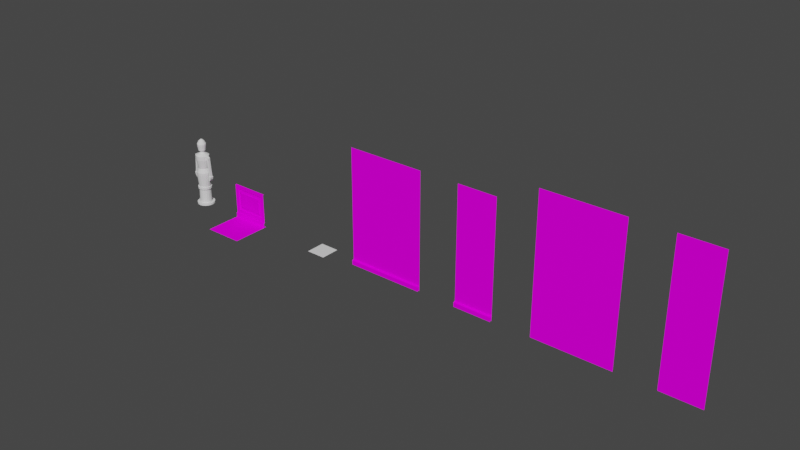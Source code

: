 # Source: teile_01.blend  (saved by Blender 4.0.36; exported with 4.5.12 LTS)
import bpy
from mathutils import Matrix  # noqa: F401  (used for matrix-valued properties, if any)

bpy.ops.wm.read_factory_settings(use_empty=True)
scene = bpy.context.scene
scene.name = 'Scene'

# ---- collections
col_collection = bpy.data.collections.new('Collection'); scene.collection.children.link(col_collection)

# ---- images (referenced by path relative to the original .blend; pixels are not part of the script)
import os
ASSET_DIR = os.environ.get("B2B_ASSET_DIR", "")  # directory of the original .blend (textures are referenced by path, not embedded)
HERE = os.path.dirname(os.path.abspath(__file__))  # packed textures are extracted next to this script under _unpacked/

def load_image(name, relpath, width, height, colorspace="sRGB"):
    """Load a texture the original file referenced (path relative to the .blend, or extracted next to this script)."""
    p = next((c for c in (os.path.join(HERE, relpath), os.path.join(ASSET_DIR, relpath)) if relpath and os.path.exists(c)), "")
    if p:
        img = bpy.data.images.load(p, check_existing=True)
        img.name = name
    else:  # same state as the original file: an image datablock whose file is absent (Cycles renders it pink)
        img = bpy.data.images.new(name, width, height)
        img.source = "FILE"
        img.filepath = "//" + (relpath or name)
    img.colorspace_settings.name = colorspace
    return img
img_color_palette_dds = load_image('color_palette.dds', 'color_palette.dds', 1024, 1024, 'sRGB')

# ---- materials (node trees are filled in below, after node groups)
mat_uv1c_r05 = bpy.data.materials.new('uv1c_r05')
mat_uv1c_r05.use_transparent_shadow = False
mat_uv1c_r10 = bpy.data.materials.new('uv1c_r10')
mat_uv1c_r10.use_transparent_shadow = False
mat_uv1c_r08 = bpy.data.materials.new('uv1c_r08')
mat_uv1c_r08.use_transparent_shadow = False

# ---- material node trees
mat_uv1c_r05.use_nodes = True; mat_uv1c_r05.node_tree.nodes.clear()
_N = mat_uv1c_r05.node_tree.nodes; _L = mat_uv1c_r05.node_tree.links
n0 = _N.new('ShaderNodeBsdfPrincipled'); n0.name = 'Principled BSDF'; n0.location = (10, 300)
n0.inputs[3].default_value = 1.45
n0.inputs[13].default_value = 0.0
n1 = _N.new('ShaderNodeOutputMaterial'); n1.name = 'Material Output'; n1.location = (300, 300)
n2 = _N.new('ShaderNodeTexImage'); n2.name = 'Image Texture'; n2.location = (-280, 275)
n2.image = img_color_palette_dds
_L.new(n0.outputs[0], n1.inputs[0])
_L.new(n2.outputs[0], n0.inputs[0])
n1.is_active_output = True
mat_uv1c_r10.use_nodes = True; mat_uv1c_r10.node_tree.nodes.clear()
_N = mat_uv1c_r10.node_tree.nodes; _L = mat_uv1c_r10.node_tree.links
n0 = _N.new('ShaderNodeBsdfPrincipled'); n0.name = 'Principled BSDF'; n0.location = (10, 300)
n0.inputs[2].default_value = 1.0
n0.inputs[3].default_value = 1.45
n0.inputs[13].default_value = 0.0
n1 = _N.new('ShaderNodeOutputMaterial'); n1.name = 'Material Output'; n1.location = (300, 300)
n2 = _N.new('ShaderNodeTexImage'); n2.name = 'Image Texture'; n2.location = (-280, 275)
n2.image = img_color_palette_dds
_L.new(n0.outputs[0], n1.inputs[0])
_L.new(n2.outputs[0], n0.inputs[0])
n1.is_active_output = True
mat_uv1c_r08.use_nodes = True; mat_uv1c_r08.node_tree.nodes.clear()
_N = mat_uv1c_r08.node_tree.nodes; _L = mat_uv1c_r08.node_tree.links
n0 = _N.new('ShaderNodeBsdfPrincipled'); n0.name = 'Principled BSDF'; n0.location = (10, 300)
n0.inputs[2].default_value = 0.8
n0.inputs[3].default_value = 1.45
n0.inputs[13].default_value = 0.0
n1 = _N.new('ShaderNodeOutputMaterial'); n1.name = 'Material Output'; n1.location = (300, 300)
n2 = _N.new('ShaderNodeTexImage'); n2.name = 'Image Texture'; n2.location = (-280, 275)
n2.image = img_color_palette_dds
_L.new(n0.outputs[0], n1.inputs[0])
_L.new(n2.outputs[0], n0.inputs[0])
n1.is_active_output = True

# ---- world
world_world = bpy.data.worlds.new('World'); scene.world = world_world
world_world.use_nodes = True; world_world.node_tree.nodes.clear()
_N = world_world.node_tree.nodes; _L = world_world.node_tree.links
n0 = _N.new('ShaderNodeOutputWorld'); n0.name = 'World Output'; n0.location = (300, 300)
n1 = _N.new('ShaderNodeBackground'); n1.name = 'Background'; n1.location = (10, 300)
n1.inputs[0].default_value = (0.05088, 0.05088, 0.05088, 1.0)
_L.new(n1.outputs[0], n0.inputs[0])
n0.is_active_output = True
world_world.color = (0.05088, 0.05088, 0.05088)
world_world.use_sun_shadow = False
world_world.sun_shadow_jitter_overblur = 0.0

# ---- meshes
me_circle = bpy.data.meshes.new('Circle')
me_circle.from_pydata([(6.574e-08, 0.23, 0.0), (-0.07868, 0.2162, 0.0), (-0.1479, 0.1762, 0.0), (-0.1992, 0.115, 0.0), (-0.2265, 0.03995, 0.0), (-0.2265, -0.03995, 0.0), (-0.1992, -0.115, 0.0), (-0.1479, -0.1762, 0.0), (-0.07868, -0.2162, 0.0), (3.101e-08, -0.23, 0.0), (0.07868, -0.2162, 0.0), (0.1479, -0.1762, 0.0), (0.1992, -0.115, 0.0), (0.2265, -0.03995, 0.0), (0.2265, 0.03995, 0.0), (0.1992, 0.115, 0.0), (0.1479, 0.1762, 0.0), (0.07868, 0.2162, 0.0), (-0.05576, 0.1532, 0.04925), (7.639e-08, 0.163, 0.04925), (-0.1048, 0.1249, 0.04925), (-0.1412, 0.08151, 0.04925), (-0.1605, 0.02831, 0.04925), (-0.1605, -0.02831, 0.04925), (-0.1412, -0.08151, 0.04925), (-0.1048, -0.1249, 0.04925), (-0.05576, -0.1532, 0.04925), (3.151e-08, -0.163, 0.04925), (0.05576, -0.1532, 0.04925), (0.1048, -0.1249, 0.04925), (0.1412, -0.08151, 0.04925), (0.1605, -0.02831, 0.04925), (0.1605, 0.02831, 0.04925), (0.1412, 0.08151, 0.04925), (0.1048, 0.1249, 0.04925), (0.05576, 0.1532, 0.04925), (0.1479, 0.1762, 0.04925), (0.1992, 0.115, 0.04925), (-0.07868, 0.2162, 0.04925), (6.574e-08, 0.23, 0.04925), (-0.1479, 0.1762, 0.04925), (-0.1992, 0.115, 0.04925), (-0.2265, 0.03995, 0.04925), (-0.2265, -0.03995, 0.04925), (-0.1992, -0.115, 0.04925), (-0.1479, -0.1762, 0.04925), (0.2265, 0.03995, 0.04925), (-0.07868, -0.2162, 0.04925), (3.101e-08, -0.23, 0.04925), (0.07868, -0.2162, 0.04925), (0.1479, -0.1762, 0.04925), (0.1992, -0.115, 0.04925), (0.2265, -0.03995, 0.04925), (0.07868, 0.2162, 0.04925), (0.09765, 0.1164, 0.4355), (0.1316, 0.07595, 0.4355), (-0.05196, 0.1427, 0.4355), (7.545e-08, 0.1519, 0.4355), (-0.09765, 0.1164, 0.4355), (-0.1316, 0.07595, 0.4355), (-0.1496, 0.02638, 0.4355), (-0.1496, -0.02638, 0.4355), (-0.1316, -0.07596, 0.4355), (-0.09765, -0.1164, 0.4355), (0.1496, 0.02638, 0.4355), (-0.05196, -0.1427, 0.4355), (3.363e-08, -0.1519, 0.4355), (0.05196, -0.1427, 0.4355), (0.09765, -0.1164, 0.4355), (0.1316, -0.07596, 0.4355), (0.1496, -0.02638, 0.4355), (0.05196, 0.1427, 0.4355), (0.09765, 0.1164, 0.4952), (0.1316, 0.07595, 0.4952), (-0.05196, 0.1427, 0.4952), (7.359e-08, 0.1519, 0.4952), (-0.09765, 0.1164, 0.4952), (-0.1316, 0.07595, 0.4952), (-0.1496, 0.02638, 0.4952), (-0.1496, -0.02638, 0.4952), (-0.1316, -0.07596, 0.4952), (-0.09765, -0.1164, 0.4952), (0.1496, 0.02638, 0.4952), (-0.05196, -0.1427, 0.4952), (3.177e-08, -0.1519, 0.4952), (0.05196, -0.1427, 0.4952), (0.09765, -0.1164, 0.4952), (0.1316, -0.07596, 0.4952), (0.1496, -0.02638, 0.4952), (0.05196, 0.1427, 0.4952), (0.1156, 0.1378, 0.4355), (0.1558, 0.08996, 0.4355), (-0.06153, 0.1691, 0.4355), (7.284e-08, 0.1799, 0.4355), (-0.1156, 0.1378, 0.4355), (-0.1558, 0.08996, 0.4355), (-0.1772, 0.03124, 0.4355), (-0.1772, -0.03124, 0.4355), (-0.1558, -0.08996, 0.4355), (-0.1156, -0.1378, 0.4355), (0.1772, 0.03124, 0.4355), (-0.06153, -0.1691, 0.4355), (2.877e-08, -0.1799, 0.4355), (0.06153, -0.1691, 0.4355), (0.1156, -0.1378, 0.4355), (0.1558, -0.08996, 0.4355), (0.1772, -0.03124, 0.4355), (0.06153, 0.1691, 0.4355), (0.1156, 0.1378, 0.4952), (0.1558, 0.08996, 0.4952), (-0.06153, 0.1691, 0.4952), (7.068e-08, 0.1799, 0.4952), (-0.1156, 0.1378, 0.4952), (-0.1558, 0.08996, 0.4952), (-0.1772, 0.03124, 0.4952), (-0.1772, -0.03124, 0.4952), (-0.1558, -0.08996, 0.4952), (-0.1156, -0.1378, 0.4952), (0.1772, 0.03124, 0.4952), (-0.06153, -0.1691, 0.4952), (2.678e-08, -0.1799, 0.4952), (0.06153, -0.1691, 0.4952), (0.1156, -0.1378, 0.4952), (0.1558, -0.08996, 0.4952), (0.1772, -0.03124, 0.4952), (0.06153, 0.1691, 0.4952), (0.1185, 0.1413, 0.8355), (0.1597, 0.0922, 0.8355), (-0.06307, 0.1733, 0.8355), (7.021e-08, 0.1844, 0.8355), (-0.1185, 0.1413, 0.8355), (-0.1597, 0.0922, 0.8355), (-0.1816, 0.03202, 0.8355), (-0.1816, -0.03202, 0.8355), (-0.1597, -0.0922, 0.8355), (-0.1185, -0.1413, 0.8355), (0.1816, 0.03202, 0.8355), (-0.06307, -0.1733, 0.8355), (1.945e-08, -0.1844, 0.8355), (0.06307, -0.1733, 0.8355), (0.1185, -0.1413, 0.8355), (0.1597, -0.0922, 0.8355), (0.1816, -0.03202, 0.8355), (0.06307, 0.1733, 0.8355), (0.1185, 0.1413, 0.9011), (0.1597, 0.0922, 0.9011), (-0.06307, 0.1733, 0.9011), (7.969e-08, 0.1844, 0.9011), (-0.1185, 0.1413, 0.9011), (-0.1597, 0.0922, 0.9011), (-0.1816, 0.03202, 0.9011), (-0.1816, -0.03202, 0.9011), (-0.1597, -0.0922, 0.9011), (-0.1185, -0.1413, 0.9011), (0.1816, 0.03202, 0.9011), (-0.06307, -0.1733, 0.9011), (2.892e-08, -0.1844, 0.9011), (0.06307, -0.1733, 0.9011), (0.1185, -0.1413, 0.9011), (0.1597, -0.0922, 0.9011), (0.1816, -0.03202, 0.9011), (0.06307, 0.1733, 0.9011), (0.08432, 0.1005, 1.014), (0.1136, 0.06559, 1.014), (-0.04486, 0.1233, 1.014), (6.026e-08, 0.1312, 1.014), (-0.08431, 0.1005, 1.014), (-0.1136, 0.06559, 1.014), (-0.1292, 0.02278, 1.014), (-0.1292, -0.02278, 1.014), (-0.1136, -0.06559, 1.014), (-0.08431, -0.1005, 1.014), (0.1292, 0.02278, 1.014), (-0.04486, -0.1233, 1.014), (2.415e-08, -0.1312, 1.014), (0.04486, -0.1233, 1.014), (0.08431, -0.1005, 1.014), (0.1136, -0.06559, 1.014), (0.1292, -0.02278, 1.014), (0.04486, 0.1233, 1.014), (0.1119, 0.1334, 1.256), (0.1508, 0.08707, 1.256), (-0.05956, 0.1636, 1.256), (1.034e-07, 0.1741, 1.256), (-0.1119, 0.1334, 1.256), (-0.1508, 0.08707, 1.256), (-0.1715, 0.03024, 1.256), (-0.1715, -0.03024, 1.256), (-0.1508, -0.08707, 1.256), (-0.1119, -0.1334, 1.256), (0.1715, 0.03024, 1.256), (-0.05956, -0.1636, 1.256), (5.543e-08, -0.1741, 1.256), (0.05956, -0.1636, 1.256), (0.1119, -0.1334, 1.256), (0.1508, -0.08707, 1.256), (0.1715, -0.03024, 1.256), (0.05956, 0.1636, 1.256), (0.1119, 0.1334, 1.366), (0.1508, 0.08707, 1.366), (-0.05956, 0.1636, 1.366), (9.46e-08, 0.1741, 1.366), (-0.1119, 0.1334, 1.366), (-0.1508, 0.08707, 1.366), (-0.1715, 0.03024, 1.366), (-0.1715, -0.03024, 1.366), (-0.1508, -0.08707, 1.366), (-0.1119, -0.1334, 1.366), (0.1715, 0.03024, 1.366), (-0.05956, -0.1636, 1.366), (4.666e-08, -0.1741, 1.366), (0.05956, -0.1636, 1.366), (0.1119, -0.1334, 1.366), (0.1508, -0.08707, 1.366), (0.1715, -0.03024, 1.366), (0.05956, 0.1636, 1.366), (0.03741, 0.04458, 1.439), (0.0504, 0.0291, 1.439), (-0.0199, 0.05468, 1.439), (1.18e-07, 0.05819, 1.439), (-0.03741, 0.04458, 1.439), (-0.0504, 0.0291, 1.439), (-0.05731, 0.0101, 1.439), (-0.05731, -0.01011, 1.439), (-0.0504, -0.0291, 1.439), (-0.03741, -0.04458, 1.439), (0.05731, 0.0101, 1.439), (-0.0199, -0.05468, 1.439), (1.02e-07, -0.05819, 1.439), (0.0199, -0.05468, 1.439), (0.03741, -0.04458, 1.439), (0.0504, -0.0291, 1.439), (0.05731, -0.01011, 1.439), (0.0199, 0.05468, 1.439), (0.03741, 0.04458, 1.488), (0.0504, 0.0291, 1.488), (-0.0199, 0.05468, 1.488), (1.442e-07, 0.05819, 1.488), (-0.03741, 0.04458, 1.488), (-0.0504, 0.0291, 1.488), (-0.05731, 0.0101, 1.488), (-0.05731, -0.01011, 1.488), (-0.0504, -0.0291, 1.488), (-0.03741, -0.04458, 1.488), (0.05731, 0.0101, 1.488), (-0.0199, -0.05468, 1.488), (1.282e-07, -0.05819, 1.488), (0.0199, -0.05468, 1.488), (0.03741, -0.04458, 1.488), (0.0504, -0.0291, 1.488), (0.05731, -0.01011, 1.488), (0.0199, 0.05468, 1.488), (0.0604, 0.07198, 1.502), (0.08138, 0.04698, 1.502), (-0.03214, 0.0883, 1.502), (1.272e-07, 0.09397, 1.502), (-0.0604, 0.07198, 1.502), (-0.08138, 0.04698, 1.502), (-0.09254, 0.01632, 1.502), (-0.09254, -0.01632, 1.502), (-0.08138, -0.04698, 1.502), (-0.0604, -0.07198, 1.502), (0.09254, 0.01632, 1.502), (-0.03214, -0.0883, 1.502), (1.014e-07, -0.09397, 1.502), (0.03214, -0.0883, 1.502), (0.0604, -0.07198, 1.502), (0.08138, -0.04698, 1.502), (0.09254, -0.01632, 1.502), (0.03214, 0.0883, 1.502), (0.07423, 0.08846, 1.646), (0.1, 0.05774, 1.646), (-0.0395, 0.1085, 1.646), (-1.215e-08, 0.1155, 1.646), (-0.07423, 0.08846, 1.646), (-0.1, 0.05774, 1.646), (-0.1137, 0.02005, 1.646), (-0.1137, -0.02005, 1.646), (-0.1, -0.05774, 1.646), (-0.07423, -0.08846, 1.646), (0.1137, 0.02005, 1.646), (-0.0395, -0.1085, 1.646), (-4.394e-08, -0.1155, 1.646), (0.0395, -0.1085, 1.646), (0.07423, -0.08846, 1.646), (0.1, -0.05774, 1.646), (0.1137, -0.02005, 1.646), (0.0395, 0.1085, 1.646), (0.07423, 0.08846, 1.684), (0.1, 0.05774, 1.684), (-0.0395, 0.1085, 1.684), (-1.558e-08, 0.1155, 1.684), (-0.07423, 0.08846, 1.684), (-0.1, 0.05774, 1.684), (-0.1137, 0.02005, 1.684), (-0.1137, -0.02005, 1.684), (-0.1, -0.05774, 1.684), (-0.07423, -0.08846, 1.684), (0.1137, 0.02005, 1.684), (-0.0395, -0.1085, 1.684), (-4.737e-08, -0.1155, 1.684), (0.0395, -0.1085, 1.684), (0.07423, -0.08846, 1.684), (0.1, -0.05774, 1.684), (0.1137, -0.02005, 1.684), (0.0395, 0.1085, 1.684), (0.04979, 0.05934, 1.755), (0.06708, 0.03873, 1.755), (-0.02649, 0.07279, 1.755), (1.492e-09, 0.07746, 1.755), (-0.04979, 0.05934, 1.755), (-0.06708, 0.03873, 1.755), (-0.07628, 0.01345, 1.755), (-0.07628, -0.01345, 1.755), (-0.06708, -0.03873, 1.755), (-0.04979, -0.05934, 1.755), (0.07628, 0.01345, 1.755), (-0.02649, -0.07279, 1.755), (-1.983e-08, -0.07746, 1.755), (0.02649, -0.07279, 1.755), (0.04979, -0.05934, 1.755), (0.06708, -0.03873, 1.755), (0.07628, -0.01345, 1.755), (0.02649, 0.07279, 1.755), (0.01655, 0.01973, 1.801), (0.0223, 0.01288, 1.801), (-0.008808, 0.0242, 1.801), (-3.912e-08, 0.02575, 1.801), (-0.01655, 0.01973, 1.801), (-0.0223, 0.01288, 1.801), (-0.02536, 0.004472, 1.801), (-0.02536, -0.004472, 1.801), (-0.0223, -0.01288, 1.801), (-0.01655, -0.01973, 1.801), (0.02536, 0.004472, 1.801), (-0.008808, -0.0242, 1.801), (-4.621e-08, -0.02575, 1.801), (0.008808, -0.0242, 1.801), (0.01655, -0.01973, 1.801), (0.0223, -0.01288, 1.801), (0.02536, -0.004472, 1.801), (0.008808, 0.0242, 1.801), (-0.1853, -0.03024, 1.256), (-0.1853, 0.03024, 1.256), (0.1873, 0.03024, 1.256), (0.1873, -0.03024, 1.256), (-0.1853, -0.03024, 1.366), (-0.1853, 0.03024, 1.366), (0.1873, 0.03024, 1.366), (0.1873, -0.03024, 1.366), (-0.2498, -0.03024, 1.257), (-0.2498, 0.03024, 1.257), (0.2498, 0.03024, 1.257), (0.2498, -0.03024, 1.257), (-0.2498, -0.03024, 1.33), (-0.2498, 0.03024, 1.33), (0.2498, 0.03024, 1.33), (0.2498, -0.03024, 1.33), (-0.2079, -0.03024, 1.07), (-0.2079, 0.03024, 1.07), (0.2101, 0.03024, 1.07), (0.2101, -0.03024, 1.07), (-0.2653, -0.03024, 1.07), (-0.2653, 0.03024, 1.07), (0.2653, 0.03024, 1.07), (0.2653, -0.03024, 1.07), (-0.2079, -0.03024, 1.046), (-0.2079, 0.03024, 1.046), (0.2101, 0.03024, 1.046), (0.2101, -0.03024, 1.046), (-0.2653, -0.03024, 1.046), (-0.2653, 0.03024, 1.046), (0.2653, 0.03024, 1.046), (0.2653, -0.03024, 1.046), (-0.2352, -0.03024, 0.8406), (-0.2352, 0.03024, 0.8406), (0.2374, 0.03024, 0.8406), (0.2374, -0.03024, 0.8406), (-0.2864, -0.03024, 0.8409), (-0.2864, 0.03024, 0.8409), (0.2865, 0.03024, 0.8409), (0.2865, -0.03024, 0.8409), (-0.2224, -0.04536, 0.8086), (-0.2224, 0.04536, 0.8086), (0.2251, 0.04536, 0.8086), (0.2251, -0.04536, 0.8086), (-0.2992, -0.04536, 0.809), (-0.2992, 0.04536, 0.809), (0.2988, 0.04536, 0.809), (0.2988, -0.04536, 0.809), (-0.2128, -0.04339, 0.749), (-0.2128, 0.04339, 0.749), (0.2154, 0.04339, 0.749), (0.2154, -0.04339, 0.749), (-0.2862, -0.04339, 0.7494), (-0.2862, 0.04339, 0.7494), (0.2859, 0.04339, 0.7494), (0.2859, -0.04339, 0.7494), (-0.2128, -0.04339, 0.6895), (-0.2128, 0.04339, 0.6895), (0.2154, 0.04339, 0.6895), (0.2154, -0.04339, 0.6895), (-0.2496, -0.04339, 0.6897), (-0.2496, 0.04339, 0.6897), (0.2472, 0.04339, 0.6897), (0.2472, -0.04339, 0.6897)], [], [(14, 46, 52, 13), (10, 49, 48, 9), (16, 15, 14, 13, 12, 11, 10, 9, 8, 7, 6, 5, 4, 3, 2, 1, 0, 17), (17, 53, 36, 16), (12, 51, 50, 11), (11, 50, 49, 10), (2, 40, 38, 1), (7, 45, 44, 6), (8, 47, 45, 7), (9, 48, 47, 8), (16, 36, 37, 15), (0, 39, 53, 17), (27, 28, 67, 66), (15, 37, 46, 14), (4, 42, 41, 3), (3, 41, 40, 2), (1, 38, 39, 0), (5, 43, 42, 4), (13, 52, 51, 12), (6, 44, 43, 5), (34, 33, 37, 36), (18, 19, 39, 38), (20, 18, 38, 40), (21, 20, 40, 41), (22, 21, 41, 42), (23, 22, 42, 43), (24, 23, 43, 44), (25, 24, 44, 45), (33, 32, 46, 37), (26, 25, 45, 47), (27, 26, 47, 48), (28, 27, 48, 49), (29, 28, 49, 50), (30, 29, 50, 51), (31, 30, 51, 52), (32, 31, 52, 46), (35, 34, 36, 53), (19, 35, 53, 39), (55, 54, 90, 91), (21, 22, 60, 59), (28, 29, 68, 67), (22, 23, 61, 60), (29, 30, 69, 68), (23, 24, 62, 61), (30, 31, 70, 69), (24, 25, 63, 62), (33, 34, 54, 55), (31, 32, 64, 70), (32, 33, 55, 64), (19, 18, 56, 57), (34, 35, 71, 54), (25, 26, 65, 63), (18, 20, 58, 56), (35, 19, 57, 71), (26, 27, 66, 65), (20, 21, 59, 58), (86, 87, 141, 140), (78, 77, 113, 114), (68, 69, 105, 104), (75, 89, 125, 111), (77, 76, 112, 113), (67, 68, 104, 103), (89, 72, 108, 125), (76, 74, 110, 112), (66, 67, 103, 102), (82, 88, 124, 118), (74, 75, 111, 110), (65, 66, 102, 101), (88, 87, 123, 124), (72, 73, 109, 108), (63, 65, 101, 99), (87, 86, 122, 123), (64, 55, 91, 100), (86, 85, 121, 122), (103, 104, 122, 121), (96, 97, 115, 114), (104, 105, 123, 122), (97, 98, 116, 115), (105, 106, 124, 123), (98, 99, 117, 116), (91, 90, 108, 109), (106, 100, 118, 124), (100, 91, 109, 118), (93, 92, 110, 111), (90, 107, 125, 108), (99, 101, 119, 117), (92, 94, 112, 110), (107, 93, 111, 125), (101, 102, 120, 119), (94, 95, 113, 112), (102, 103, 121, 120), (95, 96, 114, 113), (69, 70, 106, 105), (79, 78, 114, 115), (57, 56, 92, 93), (70, 64, 100, 106), (80, 79, 115, 116), (56, 58, 94, 92), (54, 71, 107, 90), (81, 80, 116, 117), (58, 59, 95, 94), (71, 57, 93, 107), (73, 82, 118, 109), (59, 60, 96, 95), (83, 81, 117, 119), (60, 61, 97, 96), (84, 83, 119, 120), (61, 62, 98, 97), (85, 84, 120, 121), (62, 63, 99, 98), (129, 128, 146, 147), (79, 80, 134, 133), (87, 88, 142, 141), (80, 81, 135, 134), (73, 72, 126, 127), (88, 82, 136, 142), (82, 73, 127, 136), (75, 74, 128, 129), (72, 89, 143, 126), (81, 83, 137, 135), (74, 76, 130, 128), (89, 75, 129, 143), (83, 84, 138, 137), (76, 77, 131, 130), (84, 85, 139, 138), (77, 78, 132, 131), (85, 86, 140, 139), (78, 79, 133, 132), (146, 148, 166, 164), (126, 143, 161, 144), (135, 137, 155, 153), (128, 130, 148, 146), (143, 129, 147, 161), (137, 138, 156, 155), (130, 131, 149, 148), (138, 139, 157, 156), (131, 132, 150, 149), (139, 140, 158, 157), (132, 133, 151, 150), (140, 141, 159, 158), (133, 134, 152, 151), (141, 142, 160, 159), (134, 135, 153, 152), (127, 126, 144, 145), (142, 136, 154, 160), (136, 127, 145, 154), (166, 167, 185, 184), (161, 147, 165, 179), (155, 156, 174, 173), (148, 149, 167, 166), (156, 157, 175, 174), (149, 150, 168, 167), (157, 158, 176, 175), (150, 151, 169, 168), (158, 159, 177, 176), (151, 152, 170, 169), (159, 160, 178, 177), (152, 153, 171, 170), (145, 144, 162, 163), (160, 154, 172, 178), (154, 145, 163, 172), (147, 146, 164, 165), (144, 161, 179, 162), (153, 155, 173, 171), (185, 186, 204, 203), (174, 175, 193, 192), (167, 168, 186, 185), (175, 176, 194, 193), (168, 169, 187, 186), (176, 177, 195, 194), (169, 170, 188, 187), (177, 178, 196, 195), (170, 171, 189, 188), (163, 162, 180, 181), (178, 172, 190, 196), (172, 163, 181, 190), (165, 164, 182, 183), (162, 179, 197, 180), (171, 173, 191, 189), (164, 166, 184, 182), (179, 165, 183, 197), (173, 174, 192, 191), (204, 205, 223, 222), (193, 194, 212, 211), (204, 186, 343, 347), (194, 195, 213, 212), (187, 188, 206, 205), (195, 196, 214, 213), (188, 189, 207, 206), (181, 180, 198, 199), (190, 208, 348, 344), (190, 181, 199, 208), (183, 182, 200, 201), (180, 197, 215, 198), (189, 191, 209, 207), (182, 184, 202, 200), (197, 183, 201, 215), (191, 192, 210, 209), (184, 185, 203, 202), (192, 193, 211, 210), (223, 224, 242, 241), (212, 213, 231, 230), (205, 206, 224, 223), (213, 214, 232, 231), (206, 207, 225, 224), (199, 198, 216, 217), (214, 208, 226, 232), (208, 199, 217, 226), (201, 200, 218, 219), (198, 215, 233, 216), (207, 209, 227, 225), (200, 202, 220, 218), (215, 201, 219, 233), (209, 210, 228, 227), (202, 203, 221, 220), (210, 211, 229, 228), (203, 204, 222, 221), (211, 212, 230, 229), (242, 243, 261, 260), (231, 232, 250, 249), (224, 225, 243, 242), (217, 216, 234, 235), (232, 226, 244, 250), (226, 217, 235, 244), (219, 218, 236, 237), (216, 233, 251, 234), (225, 227, 245, 243), (218, 220, 238, 236), (233, 219, 237, 251), (227, 228, 246, 245), (220, 221, 239, 238), (228, 229, 247, 246), (221, 222, 240, 239), (229, 230, 248, 247), (222, 223, 241, 240), (230, 231, 249, 248), (262, 253, 271, 280), (235, 234, 252, 253), (250, 244, 262, 268), (244, 235, 253, 262), (237, 236, 254, 255), (234, 251, 269, 252), (243, 245, 263, 261), (236, 238, 256, 254), (251, 237, 255, 269), (245, 246, 264, 263), (238, 239, 257, 256), (246, 247, 265, 264), (239, 240, 258, 257), (247, 248, 266, 265), (240, 241, 259, 258), (248, 249, 267, 266), (241, 242, 260, 259), (249, 250, 268, 267), (279, 281, 299, 297), (255, 254, 272, 273), (252, 269, 287, 270), (261, 263, 281, 279), (254, 256, 274, 272), (269, 255, 273, 287), (263, 264, 282, 281), (256, 257, 275, 274), (264, 265, 283, 282), (257, 258, 276, 275), (265, 266, 284, 283), (258, 259, 277, 276), (266, 267, 285, 284), (259, 260, 278, 277), (267, 268, 286, 285), (260, 261, 279, 278), (253, 252, 270, 271), (268, 262, 280, 286), (299, 300, 318, 317), (272, 274, 292, 290), (287, 273, 291, 305), (281, 282, 300, 299), (274, 275, 293, 292), (282, 283, 301, 300), (275, 276, 294, 293), (283, 284, 302, 301), (276, 277, 295, 294), (284, 285, 303, 302), (277, 278, 296, 295), (285, 286, 304, 303), (278, 279, 297, 296), (271, 270, 288, 289), (286, 280, 298, 304), (280, 271, 289, 298), (273, 272, 290, 291), (270, 287, 305, 288), (318, 319, 337, 336), (292, 293, 311, 310), (300, 301, 319, 318), (293, 294, 312, 311), (301, 302, 320, 319), (294, 295, 313, 312), (302, 303, 321, 320), (295, 296, 314, 313), (303, 304, 322, 321), (296, 297, 315, 314), (289, 288, 306, 307), (304, 298, 316, 322), (298, 289, 307, 316), (291, 290, 308, 309), (288, 305, 323, 306), (297, 299, 317, 315), (290, 292, 310, 308), (305, 291, 309, 323), (324, 341, 327, 326, 328, 329, 330, 331, 332, 333, 335, 336, 337, 338, 339, 340, 334, 325), (311, 312, 330, 329), (319, 320, 338, 337), (312, 313, 331, 330), (320, 321, 339, 338), (313, 314, 332, 331), (321, 322, 340, 339), (314, 315, 333, 332), (307, 306, 324, 325), (322, 316, 334, 340), (316, 307, 325, 334), (309, 308, 326, 327), (306, 323, 341, 324), (315, 317, 335, 333), (308, 310, 328, 326), (323, 309, 327, 341), (317, 318, 336, 335), (310, 311, 329, 328), (342, 346, 354, 350), (344, 348, 356, 352), (205, 204, 347, 346), (214, 196, 345, 349), (196, 190, 344, 345), (208, 214, 349, 348), (186, 187, 342, 343), (187, 205, 346, 342), (351, 350, 354, 355), (353, 352, 356, 357), (348, 349, 357, 356), (342, 350, 362, 358), (349, 345, 353, 357), (347, 343, 351, 355), (346, 347, 355, 354), (353, 345, 361, 365), (360, 364, 372, 368), (365, 361, 369, 373), (350, 351, 363, 362), (344, 352, 364, 360), (345, 344, 360, 361), (351, 343, 359, 363), (352, 353, 365, 364), (343, 342, 358, 359), (369, 368, 376, 377), (372, 373, 381, 380), (362, 363, 371, 370), (359, 358, 366, 367), (363, 359, 367, 371), (358, 362, 370, 366), (364, 365, 373, 372), (361, 360, 368, 369), (374, 378, 386, 382), (379, 375, 383, 387), (373, 369, 377, 381), (368, 372, 380, 376), (370, 371, 379, 378), (367, 366, 374, 375), (371, 367, 375, 379), (366, 370, 378, 374), (386, 387, 395, 394), (384, 388, 396, 392), (380, 381, 389, 388), (377, 376, 384, 385), (381, 377, 385, 389), (376, 380, 388, 384), (378, 379, 387, 386), (375, 374, 382, 383), (392, 396, 404, 400), (397, 393, 401, 405), (383, 382, 390, 391), (387, 383, 391, 395), (382, 386, 394, 390), (388, 389, 397, 396), (385, 384, 392, 393), (389, 385, 393, 397), (401, 400, 404, 405), (399, 398, 402, 403), (394, 395, 403, 402), (391, 390, 398, 399), (395, 391, 399, 403), (390, 394, 402, 398), (396, 397, 405, 404), (393, 392, 400, 401)])
_ca = me_circle.color_attributes.new('Col', 'BYTE_COLOR', 'CORNER')
_ca.data.foreach_set('color', [1.0, 1.0, 1.0, 1.0, 1.0, 1.0, 1.0, 1.0, 1.0, 1.0, 1.0, 1.0, 1.0, 1.0, 1.0, 1.0, 1.0, 1.0, 1.0, 1.0, 1.0, 1.0, 1.0, 1.0, 1.0, 1.0, 1.0, 1.0, 1.0, 1.0, 1.0, 1.0, 1.0, 1.0, 1.0, 1.0, 1.0, 1.0, 1.0, 1.0, 1.0, 1.0, 1.0, 1.0, 1.0, 1.0, 1.0, 1.0, 1.0, 1.0, 1.0, 1.0, 1.0, 1.0, 1.0, 1.0, 1.0, 1.0, 1.0, 1.0, 1.0, 1.0, 1.0, 1.0, 1.0, 1.0, 1.0, 1.0, 1.0, 1.0, 1.0, 1.0, 1.0, 1.0, 1.0, 1.0, 1.0, 1.0, 1.0, 1.0, 1.0, 1.0, 1.0, 1.0, 1.0, 1.0, 1.0, 1.0, 1.0, 1.0, 1.0, 1.0, 1.0, 1.0, 1.0, 1.0, 1.0, 1.0, 1.0, 1.0, 1.0, 1.0, 1.0, 1.0, 1.0, 1.0, 1.0, 1.0, 1.0, 1.0, 1.0, 1.0, 1.0, 1.0, 1.0, 1.0, 1.0, 1.0, 1.0, 1.0, 1.0, 1.0, 1.0, 1.0, 1.0, 1.0, 1.0, 1.0, 1.0, 1.0, 1.0, 1.0, 1.0, 1.0, 1.0, 1.0, 1.0, 1.0, 1.0, 1.0, 1.0, 1.0, 1.0, 1.0, 1.0, 1.0, 1.0, 1.0, 1.0, 1.0, 1.0, 1.0, 1.0, 1.0, 1.0, 1.0, 1.0, 1.0, 1.0, 1.0, 1.0, 1.0, 1.0, 1.0, 1.0, 1.0, 1.0, 1.0, 1.0, 1.0, 1.0, 1.0, 1.0, 1.0, 1.0, 1.0, 1.0, 1.0, 1.0, 1.0, 1.0, 1.0, 1.0, 1.0, 1.0, 1.0, 1.0, 1.0, 1.0, 1.0, 1.0, 1.0, 1.0, 1.0, 1.0, 1.0, 1.0, 1.0, 1.0, 1.0, 1.0, 1.0, 1.0, 1.0, 1.0, 1.0, 1.0, 1.0, 1.0, 1.0, 1.0, 1.0, 1.0, 1.0, 1.0, 1.0, 1.0, 1.0, 1.0, 1.0, 1.0, 1.0, 1.0, 1.0, 1.0, 1.0, 1.0, 1.0, 1.0, 1.0, 1.0, 1.0, 1.0, 1.0, 1.0, 1.0, 1.0, 1.0, 1.0, 1.0, 1.0, 1.0, 1.0, 1.0, 1.0, 1.0, 1.0, 1.0, 1.0, 1.0, 1.0, 1.0, 1.0, 1.0, 1.0, 1.0, 1.0, 1.0, 1.0, 1.0, 1.0, 1.0, 1.0, 1.0, 1.0, 1.0, 1.0, 1.0, 1.0, 1.0, 1.0, 1.0, 1.0, 1.0, 1.0, 1.0, 1.0, 1.0, 1.0, 1.0, 1.0, 1.0, 1.0, 1.0, 1.0, 1.0, 1.0, 1.0, 1.0, 1.0, 1.0, 1.0, 1.0, 1.0, 1.0, 1.0, 1.0, 1.0, 1.0, 1.0, 1.0, 1.0, 1.0, 1.0, 1.0, 1.0, 1.0, 1.0, 1.0, 1.0, 1.0, 1.0, 1.0, 1.0, 1.0, 1.0, 1.0, 1.0, 1.0, 1.0, 1.0, 1.0, 1.0, 1.0, 1.0, 1.0, 1.0, 1.0, 1.0, 1.0, 1.0, 1.0, 1.0, 1.0, 1.0, 1.0, 1.0, 1.0, 1.0, 1.0, 1.0, 1.0, 1.0, 1.0, 1.0, 1.0, 1.0, 1.0, 1.0, 1.0, 1.0, 1.0, 1.0, 1.0, 1.0, 1.0, 1.0, 1.0, 1.0, 1.0, 1.0, 1.0, 1.0, 1.0, 1.0, 1.0, 1.0, 1.0, 1.0, 1.0, 1.0, 1.0, 1.0, 1.0, 1.0, 1.0, 1.0, 1.0, 1.0, 1.0, 1.0, 1.0, 1.0, 1.0, 1.0, 1.0, 1.0, 1.0, 1.0, 1.0, 1.0, 1.0, 1.0, 1.0, 1.0, 1.0, 1.0, 1.0, 1.0, 1.0, 1.0, 1.0, 1.0, 1.0, 1.0, 1.0, 1.0, 1.0, 1.0, 1.0, 1.0, 1.0, 1.0, 1.0, 1.0, 1.0, 1.0, 1.0, 1.0, 1.0, 1.0, 1.0, 1.0, 1.0, 1.0, 1.0, 1.0, 1.0, 1.0, 1.0, 1.0, 1.0, 1.0, 1.0, 1.0, 1.0, 1.0, 1.0, 1.0, 1.0, 1.0, 1.0, 1.0, 1.0, 1.0, 1.0, 1.0, 1.0, 1.0, 1.0, 1.0, 1.0, 1.0, 1.0, 1.0, 1.0, 1.0, 1.0, 1.0, 1.0, 1.0, 1.0, 1.0, 1.0, 1.0, 1.0, 1.0, 1.0, 1.0, 1.0, 1.0, 1.0, 1.0, 1.0, 1.0, 1.0, 1.0, 1.0, 1.0, 1.0, 1.0, 1.0, 1.0, 1.0, 1.0, 1.0, 1.0, 1.0, 1.0, 1.0, 1.0, 1.0, 1.0, 1.0, 1.0, 1.0, 1.0, 1.0, 1.0, 1.0, 1.0, 1.0, 1.0, 1.0, 1.0, 1.0, 1.0, 1.0, 1.0, 1.0, 1.0, 1.0, 1.0, 1.0, 1.0, 1.0, 1.0, 1.0, 1.0, 1.0, 1.0, 1.0, 1.0, 1.0, 1.0, 1.0, 1.0, 1.0, 1.0, 1.0, 1.0, 1.0, 1.0, 1.0, 1.0, 1.0, 1.0, 1.0, 1.0, 1.0, 1.0, 1.0, 1.0, 1.0, 1.0, 1.0, 1.0, 1.0, 1.0, 1.0, 1.0, 1.0, 1.0, 1.0, 1.0, 1.0, 1.0, 1.0, 1.0, 1.0, 1.0, 1.0, 1.0, 1.0, 1.0, 1.0, 1.0, 1.0, 1.0, 1.0, 1.0, 1.0, 1.0, 1.0, 1.0, 1.0, 1.0, 1.0, 1.0, 1.0, 1.0, 1.0, 1.0, 1.0, 1.0, 1.0, 1.0, 1.0, 1.0, 1.0, 1.0, 1.0, 1.0, 1.0, 1.0, 1.0, 1.0, 1.0, 1.0, 1.0, 1.0, 1.0, 1.0, 1.0, 1.0, 1.0, 1.0, 1.0, 1.0, 1.0, 1.0, 1.0, 1.0, 1.0, 1.0, 1.0, 1.0, 1.0, 1.0, 1.0, 1.0, 1.0, 1.0, 1.0, 1.0, 1.0, 1.0, 1.0, 1.0, 1.0, 1.0, 1.0, 1.0, 1.0, 1.0, 1.0, 1.0, 1.0, 1.0, 1.0, 1.0, 1.0, 1.0, 1.0, 1.0, 1.0, 1.0, 1.0, 1.0, 1.0, 1.0, 1.0, 1.0, 1.0, 1.0, 1.0, 1.0, 1.0, 1.0, 1.0, 1.0, 1.0, 1.0, 1.0, 1.0, 1.0, 1.0, 1.0, 1.0, 1.0, 1.0, 1.0, 1.0, 1.0, 1.0, 1.0, 1.0, 1.0, 1.0, 1.0, 1.0, 1.0, 1.0, 1.0, 1.0, 1.0, 1.0, 1.0, 1.0, 1.0, 1.0, 1.0, 1.0, 1.0, 1.0, 1.0, 1.0, 1.0, 1.0, 1.0, 1.0, 1.0, 1.0, 1.0, 1.0, 1.0, 1.0, 1.0, 1.0, 1.0, 1.0, 1.0, 1.0, 1.0, 1.0, 1.0, 1.0, 1.0, 1.0, 1.0, 1.0, 1.0, 1.0, 1.0, 1.0, 1.0, 1.0, 1.0, 1.0, 1.0, 1.0, 1.0, 1.0, 1.0, 1.0, 1.0, 1.0, 1.0, 1.0, 1.0, 1.0, 1.0, 1.0, 1.0, 1.0, 1.0, 1.0, 1.0, 1.0, 1.0, 1.0, 1.0, 1.0, 1.0, 1.0, 1.0, 1.0, 1.0, 1.0, 1.0, 1.0, 1.0, 1.0, 1.0, 1.0, 1.0, 1.0, 1.0, 1.0, 1.0, 1.0, 1.0, 1.0, 1.0, 1.0, 1.0, 1.0, 1.0, 1.0, 1.0, 1.0, 1.0, 1.0, 1.0, 1.0, 1.0, 1.0, 1.0, 1.0, 1.0, 1.0, 1.0, 1.0, 1.0, 1.0, 1.0, 1.0, 1.0, 1.0, 1.0, 1.0, 1.0, 1.0, 1.0, 1.0, 1.0, 1.0, 1.0, 1.0, 1.0, 1.0, 1.0, 1.0, 1.0, 1.0, 1.0, 1.0, 1.0, 1.0, 1.0, 1.0, 1.0, 1.0, 1.0, 1.0, 1.0, 1.0, 1.0, 1.0, 1.0, 1.0, 1.0, 1.0, 1.0, 1.0, 1.0, 1.0, 1.0, 1.0, 1.0, 1.0, 1.0, 1.0, 1.0, 1.0, 1.0, 1.0, 1.0, 1.0, 1.0, 1.0, 1.0, 1.0, 1.0, 1.0, 1.0, 1.0, 1.0, 1.0, 1.0, 1.0, 1.0, 1.0, 1.0, 1.0, 1.0, 1.0, 1.0, 1.0, 1.0, 1.0, 1.0, 1.0, 1.0, 1.0, 1.0, 1.0, 1.0, 1.0, 1.0, 1.0, 1.0, 1.0, 1.0, 1.0, 1.0, 1.0, 1.0, 1.0, 1.0, 1.0, 1.0, 1.0, 1.0, 1.0, 1.0, 1.0, 1.0, 1.0, 1.0, 1.0, 1.0, 1.0, 1.0, 1.0, 1.0, 1.0, 1.0, 1.0, 1.0, 1.0, 1.0, 1.0, 1.0, 1.0, 1.0, 1.0, 1.0, 1.0, 1.0, 1.0, 1.0, 1.0, 1.0, 1.0, 1.0, 1.0, 1.0, 1.0, 1.0, 1.0, 1.0, 1.0, 1.0, 1.0, 1.0, 1.0, 1.0, 1.0, 1.0, 1.0, 1.0, 1.0, 1.0, 1.0, 1.0, 1.0, 1.0, 1.0, 1.0, 1.0, 1.0, 1.0, 1.0, 1.0, 1.0, 1.0, 1.0, 1.0, 1.0, 1.0, 1.0, 1.0, 1.0, 1.0, 1.0, 1.0, 1.0, 1.0, 1.0, 1.0, 1.0, 1.0, 1.0, 1.0, 1.0, 1.0, 1.0, 1.0, 1.0, 1.0, 1.0, 1.0, 1.0, 1.0, 1.0, 1.0, 1.0, 1.0, 1.0, 1.0, 1.0, 1.0, 1.0, 1.0, 1.0, 1.0, 1.0, 1.0, 1.0, 1.0, 1.0, 1.0, 1.0, 1.0, 1.0, 1.0, 1.0, 1.0, 1.0, 1.0, 1.0, 1.0, 1.0, 1.0, 1.0, 1.0, 1.0, 1.0, 1.0, 1.0, 1.0, 1.0, 1.0, 1.0, 1.0, 1.0, 1.0, 1.0, 1.0, 1.0, 1.0, 1.0, 1.0, 1.0, 1.0, 1.0, 1.0, 1.0, 1.0, 1.0, 1.0, 1.0, 1.0, 1.0, 1.0, 1.0, 1.0, 1.0, 1.0, 1.0, 1.0, 1.0, 1.0, 1.0, 1.0, 1.0, 1.0, 1.0, 1.0, 1.0, 1.0, 1.0, 1.0, 1.0, 1.0, 1.0, 1.0, 1.0, 1.0, 1.0, 1.0, 1.0, 1.0, 1.0, 1.0, 1.0, 1.0, 1.0, 1.0, 1.0, 1.0, 1.0, 1.0, 1.0, 1.0, 1.0, 1.0, 1.0, 1.0, 1.0, 1.0, 1.0, 1.0, 1.0, 1.0, 1.0, 1.0, 1.0, 1.0, 1.0, 1.0, 1.0, 1.0, 1.0, 1.0, 1.0, 1.0, 1.0, 1.0, 1.0, 1.0, 1.0, 1.0, 1.0, 1.0, 1.0, 1.0, 1.0, 1.0, 1.0, 1.0, 1.0, 1.0, 1.0, 1.0, 1.0, 1.0, 1.0, 1.0, 1.0, 1.0, 1.0, 1.0, 1.0, 1.0, 1.0, 1.0, 1.0, 1.0, 1.0, 1.0, 1.0, 1.0, 1.0, 1.0, 1.0, 1.0, 1.0, 1.0, 1.0, 1.0, 1.0, 1.0, 1.0, 1.0, 1.0, 1.0, 1.0, 1.0, 1.0, 1.0, 1.0, 1.0, 1.0, 1.0, 1.0, 1.0, 1.0, 1.0, 1.0, 1.0, 1.0, 1.0, 1.0, 1.0, 1.0, 1.0, 1.0, 1.0, 1.0, 1.0, 1.0, 1.0, 1.0, 1.0, 1.0, 1.0, 1.0, 1.0, 1.0, 1.0, 1.0, 1.0, 1.0, 1.0, 1.0, 1.0, 1.0, 1.0, 1.0, 1.0, 1.0, 1.0, 1.0, 1.0, 1.0, 1.0, 1.0, 1.0, 1.0, 1.0, 1.0, 1.0, 1.0, 1.0, 1.0, 1.0, 1.0, 1.0, 1.0, 1.0, 1.0, 1.0, 1.0, 1.0, 1.0, 1.0, 1.0, 1.0, 1.0, 1.0, 1.0, 1.0, 1.0, 1.0, 1.0, 1.0, 1.0, 1.0, 1.0, 1.0, 1.0, 1.0, 1.0, 1.0, 1.0, 1.0, 1.0, 1.0, 1.0, 1.0, 1.0, 1.0, 1.0, 1.0, 1.0, 1.0, 1.0, 1.0, 1.0, 1.0, 1.0, 1.0, 1.0, 1.0, 1.0, 1.0, 1.0, 1.0, 1.0, 1.0, 1.0, 1.0, 1.0, 1.0, 1.0, 1.0, 1.0, 1.0, 1.0, 1.0, 1.0, 1.0, 1.0, 1.0, 1.0, 1.0, 1.0, 1.0, 1.0, 1.0, 1.0, 1.0, 1.0, 1.0, 1.0, 1.0, 1.0, 1.0, 1.0, 1.0, 1.0, 1.0, 1.0, 1.0, 1.0, 1.0, 1.0, 1.0, 1.0, 1.0, 1.0, 1.0, 1.0, 1.0, 1.0, 1.0, 1.0, 1.0, 1.0, 1.0, 1.0, 1.0, 1.0, 1.0, 1.0, 1.0, 1.0, 1.0, 1.0, 1.0, 1.0, 1.0, 1.0, 1.0, 1.0, 1.0, 1.0, 1.0, 1.0, 1.0, 1.0, 1.0, 1.0, 1.0, 1.0, 1.0, 1.0, 1.0, 1.0, 1.0, 1.0, 1.0, 1.0, 1.0, 1.0, 1.0, 1.0, 1.0, 1.0, 1.0, 1.0, 1.0, 1.0, 1.0, 1.0, 1.0, 1.0, 1.0, 1.0, 1.0, 1.0, 1.0, 1.0, 1.0, 1.0, 1.0, 1.0, 1.0, 1.0, 1.0, 1.0, 1.0, 1.0, 1.0, 1.0, 1.0, 1.0, 1.0, 1.0, 1.0, 1.0, 1.0, 1.0, 1.0, 1.0, 1.0, 1.0, 1.0, 1.0, 1.0, 1.0, 1.0, 1.0, 1.0, 1.0, 1.0, 1.0, 1.0, 1.0, 1.0, 1.0, 1.0, 1.0, 1.0, 1.0, 1.0, 1.0, 1.0, 1.0, 1.0, 1.0, 1.0, 1.0, 1.0, 1.0, 1.0, 1.0, 1.0, 1.0, 1.0, 1.0, 1.0, 1.0, 1.0, 1.0, 1.0, 1.0, 1.0, 1.0, 1.0, 1.0, 1.0, 1.0, 1.0, 1.0, 1.0, 1.0, 1.0, 1.0, 1.0, 1.0, 1.0, 1.0, 1.0, 1.0, 1.0, 1.0, 1.0, 1.0, 1.0, 1.0, 1.0, 1.0, 1.0, 1.0, 1.0, 1.0, 1.0, 1.0, 1.0, 1.0, 1.0, 1.0, 1.0, 1.0, 1.0, 1.0, 1.0, 1.0, 1.0, 1.0, 1.0, 1.0, 1.0, 1.0, 1.0, 1.0, 1.0, 1.0, 1.0, 1.0, 1.0, 1.0, 1.0, 1.0, 1.0, 1.0, 1.0, 1.0, 1.0, 1.0, 1.0, 1.0, 1.0, 1.0, 1.0, 1.0, 1.0, 1.0, 1.0, 1.0, 1.0, 1.0, 1.0, 1.0, 1.0, 1.0, 1.0, 1.0, 1.0, 1.0, 1.0, 1.0, 1.0, 1.0, 1.0, 1.0, 1.0, 1.0, 1.0, 1.0, 1.0, 1.0, 1.0, 1.0, 1.0, 1.0, 1.0, 1.0, 1.0, 1.0, 1.0, 1.0, 1.0, 1.0, 1.0, 1.0, 1.0, 1.0, 1.0, 1.0, 1.0, 1.0, 1.0, 1.0, 1.0, 1.0, 1.0, 1.0, 1.0, 1.0, 1.0, 1.0, 1.0, 1.0, 1.0, 1.0, 1.0, 1.0, 1.0, 1.0, 1.0, 1.0, 1.0, 1.0, 1.0, 1.0, 1.0, 1.0, 1.0, 1.0, 1.0, 1.0, 1.0, 1.0, 1.0, 1.0, 1.0, 1.0, 1.0, 1.0, 1.0, 1.0, 1.0, 1.0, 1.0, 1.0, 1.0, 1.0, 1.0, 1.0, 1.0, 1.0, 1.0, 1.0, 1.0, 1.0, 1.0, 1.0, 1.0, 1.0, 1.0, 1.0, 1.0, 1.0, 1.0, 1.0, 1.0, 1.0, 1.0, 1.0, 1.0, 1.0, 1.0, 1.0, 1.0, 1.0, 1.0, 1.0, 1.0, 1.0, 1.0, 1.0, 1.0, 1.0, 1.0, 1.0, 1.0, 1.0, 1.0, 1.0, 1.0, 1.0, 1.0, 1.0, 1.0, 1.0, 1.0, 1.0, 1.0, 1.0, 1.0, 1.0, 1.0, 1.0, 1.0, 1.0, 1.0, 1.0, 1.0, 1.0, 1.0, 1.0, 1.0, 1.0, 1.0, 1.0, 1.0, 1.0, 1.0, 1.0, 1.0, 1.0, 1.0, 1.0, 1.0, 1.0, 1.0, 1.0, 1.0, 1.0, 1.0, 1.0, 1.0, 1.0, 1.0, 1.0, 1.0, 1.0, 1.0, 1.0, 1.0, 1.0, 1.0, 1.0, 1.0, 1.0, 1.0, 1.0, 1.0, 1.0, 1.0, 1.0, 1.0, 1.0, 1.0, 1.0, 1.0, 1.0, 1.0, 1.0, 1.0, 1.0, 1.0, 1.0, 1.0, 1.0, 1.0, 1.0, 1.0, 1.0, 1.0, 1.0, 1.0, 1.0, 1.0, 1.0, 1.0, 1.0, 1.0, 1.0, 1.0, 1.0, 1.0, 1.0, 1.0, 1.0, 1.0, 1.0, 1.0, 1.0, 1.0, 1.0, 1.0, 1.0, 1.0, 1.0, 1.0, 1.0, 1.0, 1.0, 1.0, 1.0, 1.0, 1.0, 1.0, 1.0, 1.0, 1.0, 1.0, 1.0, 1.0, 1.0, 1.0, 1.0, 1.0, 1.0, 1.0, 1.0, 1.0, 1.0, 1.0, 1.0, 1.0, 1.0, 1.0, 1.0, 1.0, 1.0, 1.0, 1.0, 1.0, 1.0, 1.0, 1.0, 1.0, 1.0, 1.0, 1.0, 1.0, 1.0, 1.0, 1.0, 1.0, 1.0, 1.0, 1.0, 1.0, 1.0, 1.0, 1.0, 1.0, 1.0, 1.0, 1.0, 1.0, 1.0, 1.0, 1.0, 1.0, 1.0, 1.0, 1.0, 1.0, 1.0, 1.0, 1.0, 1.0, 1.0, 1.0, 1.0, 1.0, 1.0, 1.0, 1.0, 1.0, 1.0, 1.0, 1.0, 1.0, 1.0, 1.0, 1.0, 1.0, 1.0, 1.0, 1.0, 1.0, 1.0, 1.0, 1.0, 1.0, 1.0, 1.0, 1.0, 1.0, 1.0, 1.0, 1.0, 1.0, 1.0, 1.0, 1.0, 1.0, 1.0, 1.0, 1.0, 1.0, 1.0, 1.0, 1.0, 1.0, 1.0, 1.0, 1.0, 1.0, 1.0, 1.0, 1.0, 1.0, 1.0, 1.0, 1.0, 1.0, 1.0, 1.0, 1.0, 1.0, 1.0, 1.0, 1.0, 1.0, 1.0, 1.0, 1.0, 1.0, 1.0, 1.0, 1.0, 1.0, 1.0, 1.0, 1.0, 1.0, 1.0, 1.0, 1.0, 1.0, 1.0, 1.0, 1.0, 1.0, 1.0, 1.0, 1.0, 1.0, 1.0, 1.0, 1.0, 1.0, 1.0, 1.0, 1.0, 1.0, 1.0, 1.0, 1.0, 1.0, 1.0, 1.0, 1.0, 1.0, 1.0, 1.0, 1.0, 1.0, 1.0, 1.0, 1.0, 1.0, 1.0, 1.0, 1.0, 1.0, 1.0, 1.0, 1.0, 1.0, 1.0, 1.0, 1.0, 1.0, 1.0, 1.0, 1.0, 1.0, 1.0, 1.0, 1.0, 1.0, 1.0, 1.0, 1.0, 1.0, 1.0, 1.0, 1.0, 1.0, 1.0, 1.0, 1.0, 1.0, 1.0, 1.0, 1.0, 1.0, 1.0, 1.0, 1.0, 1.0, 1.0, 1.0, 1.0, 1.0, 1.0, 1.0, 1.0, 1.0, 1.0, 1.0, 1.0, 1.0, 1.0, 1.0, 1.0, 1.0, 1.0, 1.0, 1.0, 1.0, 1.0, 1.0, 1.0, 1.0, 1.0, 1.0, 1.0, 1.0, 1.0, 1.0, 1.0, 1.0, 1.0, 1.0, 1.0, 1.0, 1.0, 1.0, 1.0, 1.0, 1.0, 1.0, 1.0, 1.0, 1.0, 1.0, 1.0, 1.0, 1.0, 1.0, 1.0, 1.0, 1.0, 1.0, 1.0, 1.0, 1.0, 1.0, 1.0, 1.0, 1.0, 1.0, 1.0, 1.0, 1.0, 1.0, 1.0, 1.0, 1.0, 1.0, 1.0, 1.0, 1.0, 1.0, 1.0, 1.0, 1.0, 1.0, 1.0, 1.0, 1.0, 1.0, 1.0, 1.0, 1.0, 1.0, 1.0, 1.0, 1.0, 1.0, 1.0, 1.0, 1.0, 1.0, 1.0, 1.0, 1.0, 1.0, 1.0, 1.0, 1.0, 1.0, 1.0, 1.0, 1.0, 1.0, 1.0, 1.0, 1.0, 1.0, 1.0, 1.0, 1.0, 1.0, 1.0, 1.0, 1.0, 1.0, 1.0, 1.0, 1.0, 1.0, 1.0, 1.0, 1.0, 1.0, 1.0, 1.0, 1.0, 1.0, 1.0, 1.0, 1.0, 1.0, 1.0, 1.0, 1.0, 1.0, 1.0, 1.0, 1.0, 1.0, 1.0, 1.0, 1.0, 1.0, 1.0, 1.0, 1.0, 1.0, 1.0, 1.0, 1.0, 1.0, 1.0, 1.0, 1.0, 1.0, 1.0, 1.0, 1.0, 1.0, 1.0, 1.0, 1.0, 1.0, 1.0, 1.0, 1.0, 1.0, 1.0, 1.0, 1.0, 1.0, 1.0, 1.0, 1.0, 1.0, 1.0, 1.0, 1.0, 1.0, 1.0, 1.0, 1.0, 1.0, 1.0, 1.0, 1.0, 1.0, 1.0, 1.0, 1.0, 1.0, 1.0, 1.0, 1.0, 1.0, 1.0, 1.0, 1.0, 1.0, 1.0, 1.0, 1.0, 1.0, 1.0, 1.0, 1.0, 1.0, 1.0, 1.0, 1.0, 1.0, 1.0, 1.0, 1.0, 1.0, 1.0, 1.0, 1.0, 1.0, 1.0, 1.0, 1.0, 1.0, 1.0, 1.0, 1.0, 1.0, 1.0, 1.0, 1.0, 1.0, 1.0, 1.0, 1.0, 1.0, 1.0, 1.0, 1.0, 1.0, 1.0, 1.0, 1.0, 1.0, 1.0, 1.0, 1.0, 1.0, 1.0, 1.0, 1.0, 1.0, 1.0, 1.0, 1.0, 1.0, 1.0, 1.0, 1.0, 1.0, 1.0, 1.0, 1.0, 1.0, 1.0, 1.0, 1.0, 1.0, 1.0, 1.0, 1.0, 1.0, 1.0, 1.0, 1.0, 1.0, 1.0, 1.0, 1.0, 1.0, 1.0, 1.0, 1.0, 1.0, 1.0, 1.0, 1.0, 1.0, 1.0, 1.0, 1.0, 1.0, 1.0, 1.0, 1.0, 1.0, 1.0, 1.0, 1.0, 1.0, 1.0, 1.0, 1.0, 1.0, 1.0, 1.0, 1.0, 1.0, 1.0, 1.0, 1.0, 1.0, 1.0, 1.0, 1.0, 1.0, 1.0, 1.0, 1.0, 1.0, 1.0, 1.0, 1.0, 1.0, 1.0, 1.0, 1.0, 1.0, 1.0, 1.0, 1.0, 1.0, 1.0, 1.0, 1.0, 1.0, 1.0, 1.0, 1.0, 1.0, 1.0, 1.0, 1.0, 1.0, 1.0, 1.0, 1.0, 1.0, 1.0, 1.0, 1.0, 1.0, 1.0, 1.0, 1.0, 1.0, 1.0, 1.0, 1.0, 1.0, 1.0, 1.0, 1.0, 1.0, 1.0, 1.0, 1.0, 1.0, 1.0, 1.0, 1.0, 1.0, 1.0, 1.0, 1.0, 1.0, 1.0, 1.0, 1.0, 1.0, 1.0, 1.0, 1.0, 1.0, 1.0, 1.0, 1.0, 1.0, 1.0, 1.0, 1.0, 1.0, 1.0, 1.0, 1.0, 1.0, 1.0, 1.0, 1.0, 1.0, 1.0, 1.0, 1.0, 1.0, 1.0, 1.0, 1.0, 1.0, 1.0, 1.0, 1.0, 1.0, 1.0, 1.0, 1.0, 1.0, 1.0, 1.0, 1.0, 1.0, 1.0, 1.0, 1.0, 1.0, 1.0, 1.0, 1.0, 1.0, 1.0, 1.0, 1.0, 1.0, 1.0, 1.0, 1.0, 1.0, 1.0, 1.0, 1.0, 1.0, 1.0, 1.0, 1.0, 1.0, 1.0, 1.0, 1.0, 1.0, 1.0, 1.0, 1.0, 1.0, 1.0, 1.0, 1.0, 1.0, 1.0, 1.0, 1.0, 1.0, 1.0, 1.0, 1.0, 1.0, 1.0, 1.0, 1.0, 1.0, 1.0, 1.0, 1.0, 1.0, 1.0, 1.0, 1.0, 1.0, 1.0, 1.0, 1.0, 1.0, 1.0, 1.0, 1.0, 1.0, 1.0, 1.0, 1.0, 1.0, 1.0, 1.0, 1.0, 1.0, 1.0, 1.0, 1.0, 1.0, 1.0, 1.0, 1.0, 1.0, 1.0, 1.0, 1.0, 1.0, 1.0, 1.0, 1.0, 1.0, 1.0, 1.0, 1.0, 1.0, 1.0, 1.0, 1.0, 1.0, 1.0, 1.0, 1.0, 1.0, 1.0, 1.0, 1.0, 1.0, 1.0, 1.0, 1.0, 1.0, 1.0, 1.0, 1.0, 1.0, 1.0, 1.0, 1.0, 1.0, 1.0, 1.0, 1.0, 1.0, 1.0, 1.0, 1.0, 1.0, 1.0, 1.0, 1.0, 1.0, 1.0, 1.0, 1.0, 1.0, 1.0, 1.0, 1.0, 1.0, 1.0, 1.0, 1.0, 1.0, 1.0, 1.0, 1.0, 1.0, 1.0, 1.0, 1.0, 1.0, 1.0, 1.0, 1.0, 1.0, 1.0, 1.0, 1.0, 1.0, 1.0, 1.0, 1.0, 1.0, 1.0, 1.0, 1.0, 1.0, 1.0, 1.0, 1.0, 1.0, 1.0, 1.0, 1.0, 1.0, 1.0, 1.0, 1.0, 1.0, 1.0, 1.0, 1.0, 1.0, 1.0, 1.0, 1.0, 1.0, 1.0, 1.0, 1.0, 1.0, 1.0, 1.0, 1.0, 1.0, 1.0, 1.0, 1.0, 1.0, 1.0, 1.0, 1.0, 1.0, 1.0, 1.0, 1.0, 1.0, 1.0, 1.0, 1.0, 1.0, 1.0, 1.0, 1.0, 1.0, 1.0, 1.0, 1.0, 1.0, 1.0, 1.0, 1.0, 1.0, 1.0, 1.0, 1.0, 1.0, 1.0, 1.0, 1.0, 1.0, 1.0, 1.0, 1.0, 1.0, 1.0, 1.0, 1.0, 1.0, 1.0, 1.0, 1.0, 1.0, 1.0, 1.0, 1.0, 1.0, 1.0, 1.0, 1.0, 1.0, 1.0, 1.0, 1.0, 1.0, 1.0, 1.0, 1.0, 1.0, 1.0, 1.0, 1.0, 1.0, 1.0, 1.0, 1.0, 1.0, 1.0, 1.0, 1.0, 1.0, 1.0, 1.0, 1.0, 1.0, 1.0, 1.0, 1.0, 1.0, 1.0, 1.0, 1.0, 1.0, 1.0, 1.0, 1.0, 1.0, 1.0, 1.0, 1.0, 1.0, 1.0, 1.0, 1.0, 1.0, 1.0, 1.0, 1.0, 1.0, 1.0, 1.0, 1.0, 1.0, 1.0, 1.0, 1.0, 1.0, 1.0, 1.0, 1.0, 1.0, 1.0, 1.0, 1.0, 1.0, 1.0, 1.0, 1.0, 1.0, 1.0, 1.0, 1.0, 1.0, 1.0, 1.0, 1.0, 1.0, 1.0, 1.0, 1.0, 1.0, 1.0, 1.0, 1.0, 1.0, 1.0, 1.0, 1.0, 1.0, 1.0, 1.0, 1.0, 1.0, 1.0, 1.0, 1.0, 1.0, 1.0, 1.0, 1.0, 1.0, 1.0, 1.0, 1.0, 1.0, 1.0, 1.0, 1.0, 1.0, 1.0, 1.0, 1.0, 1.0, 1.0, 1.0, 1.0, 1.0, 1.0, 1.0, 1.0, 1.0, 1.0, 1.0, 1.0, 1.0, 1.0, 1.0, 1.0, 1.0, 1.0, 1.0, 1.0, 1.0, 1.0, 1.0, 1.0, 1.0, 1.0, 1.0, 1.0, 1.0, 1.0, 1.0, 1.0, 1.0, 1.0, 1.0, 1.0, 1.0, 1.0, 1.0, 1.0, 1.0, 1.0, 1.0, 1.0, 1.0, 1.0, 1.0, 1.0, 1.0, 1.0, 1.0, 1.0, 1.0, 1.0, 1.0, 1.0, 1.0, 1.0, 1.0, 1.0, 1.0, 1.0, 1.0, 1.0, 1.0, 1.0, 1.0, 1.0, 1.0, 1.0, 1.0, 1.0, 1.0, 1.0, 1.0, 1.0, 1.0, 1.0, 1.0, 1.0, 1.0, 1.0, 1.0, 1.0, 1.0, 1.0, 1.0, 1.0, 1.0, 1.0, 1.0, 1.0, 1.0, 1.0, 1.0, 1.0, 1.0, 1.0, 1.0, 1.0, 1.0, 1.0, 1.0, 1.0, 1.0, 1.0, 1.0, 1.0, 1.0, 1.0, 1.0, 1.0, 1.0, 1.0, 1.0, 1.0, 1.0, 1.0, 1.0, 1.0, 1.0, 1.0, 1.0, 1.0, 1.0, 1.0, 1.0, 1.0, 1.0, 1.0, 1.0, 1.0, 1.0, 1.0, 1.0, 1.0, 1.0, 1.0, 1.0, 1.0, 1.0, 1.0, 1.0, 1.0, 1.0, 1.0, 1.0, 1.0, 1.0, 1.0, 1.0, 1.0, 1.0, 1.0, 1.0, 1.0, 1.0, 1.0, 1.0, 1.0, 1.0, 1.0, 1.0, 1.0, 1.0, 1.0, 1.0, 1.0, 1.0, 1.0, 1.0, 1.0, 1.0, 1.0, 1.0, 1.0, 1.0, 1.0, 1.0, 1.0, 1.0, 1.0, 1.0, 1.0, 1.0, 1.0, 1.0, 1.0, 1.0, 1.0, 1.0, 1.0, 1.0, 1.0, 1.0, 1.0, 1.0, 1.0, 1.0, 1.0, 1.0, 1.0, 1.0, 1.0, 1.0, 1.0, 1.0, 1.0, 1.0, 1.0, 1.0, 1.0, 1.0, 1.0, 1.0, 1.0, 1.0, 1.0, 1.0, 1.0, 1.0, 1.0, 1.0, 1.0, 1.0, 1.0, 1.0, 1.0, 1.0, 1.0, 1.0, 1.0, 1.0, 1.0, 1.0, 1.0, 1.0, 1.0, 1.0, 1.0, 1.0, 1.0, 1.0, 1.0, 1.0, 1.0, 1.0, 1.0, 1.0, 1.0, 1.0, 1.0, 1.0, 1.0, 1.0, 1.0, 1.0, 1.0, 1.0, 1.0, 1.0, 1.0, 1.0, 1.0, 1.0, 1.0, 1.0, 1.0, 1.0, 1.0, 1.0, 1.0, 1.0, 1.0, 1.0, 1.0, 1.0, 1.0, 1.0, 1.0, 1.0, 1.0, 1.0, 1.0, 1.0, 1.0, 1.0, 1.0, 1.0, 1.0, 1.0, 1.0, 1.0, 1.0, 1.0, 1.0, 1.0, 1.0, 1.0, 1.0, 1.0, 1.0, 1.0, 1.0, 1.0, 1.0, 1.0, 1.0, 1.0, 1.0, 1.0, 1.0, 1.0, 1.0, 1.0, 1.0, 1.0, 1.0, 1.0, 1.0, 1.0, 1.0, 1.0, 1.0, 1.0, 1.0, 1.0, 1.0, 1.0, 1.0, 1.0, 1.0, 1.0, 1.0, 1.0, 1.0, 1.0, 1.0, 1.0, 1.0, 1.0, 1.0, 1.0, 1.0, 1.0, 1.0, 1.0, 1.0, 1.0, 1.0, 1.0, 1.0, 1.0, 1.0, 1.0, 1.0, 1.0, 1.0, 1.0, 1.0, 1.0, 1.0, 1.0, 1.0, 1.0, 1.0, 1.0, 1.0, 1.0, 1.0, 1.0, 1.0, 1.0, 1.0, 1.0, 1.0, 1.0, 1.0, 1.0, 1.0, 1.0, 1.0, 1.0, 1.0, 1.0, 1.0, 1.0, 1.0, 1.0, 1.0, 1.0, 1.0, 1.0, 1.0, 1.0, 1.0, 1.0, 1.0, 1.0, 1.0, 1.0, 1.0, 1.0, 1.0, 1.0, 1.0, 1.0, 1.0, 1.0, 1.0, 1.0, 1.0, 1.0, 1.0, 1.0, 1.0, 1.0, 1.0, 1.0, 1.0, 1.0, 1.0, 1.0, 1.0, 1.0, 1.0, 1.0, 1.0, 1.0, 1.0, 1.0, 1.0, 1.0, 1.0, 1.0, 1.0, 1.0, 1.0, 1.0, 1.0, 1.0, 1.0, 1.0, 1.0, 1.0, 1.0, 1.0, 1.0, 1.0, 1.0, 1.0, 1.0, 1.0, 1.0, 1.0, 1.0, 1.0, 1.0, 1.0, 1.0, 1.0, 1.0, 1.0, 1.0, 1.0, 1.0, 1.0, 1.0, 1.0, 1.0, 1.0, 1.0, 1.0, 1.0, 1.0, 1.0, 1.0, 1.0, 1.0, 1.0, 1.0, 1.0, 1.0, 1.0, 1.0, 1.0, 1.0, 1.0, 1.0, 1.0, 1.0, 1.0, 1.0, 1.0, 1.0, 1.0, 1.0, 1.0, 1.0, 1.0, 1.0, 1.0, 1.0, 1.0, 1.0, 1.0, 1.0, 1.0, 1.0, 1.0, 1.0, 1.0, 1.0, 1.0, 1.0, 1.0, 1.0, 1.0, 1.0, 1.0, 1.0, 1.0, 1.0, 1.0, 1.0, 1.0, 1.0, 1.0, 1.0, 1.0, 1.0, 1.0, 1.0, 1.0, 1.0, 1.0, 1.0, 1.0, 1.0, 1.0, 1.0, 1.0, 1.0, 1.0, 1.0, 1.0, 1.0, 1.0, 1.0, 1.0, 1.0, 1.0, 1.0, 1.0, 1.0, 1.0, 1.0, 1.0, 1.0, 1.0, 1.0, 1.0, 1.0, 1.0, 1.0, 1.0, 1.0, 1.0, 1.0, 1.0, 1.0, 1.0, 1.0, 1.0, 1.0, 1.0, 1.0, 1.0, 1.0, 1.0, 1.0, 1.0, 1.0, 1.0, 1.0, 1.0, 1.0, 1.0, 1.0, 1.0, 1.0, 1.0, 1.0, 1.0, 1.0, 1.0, 1.0, 1.0, 1.0, 1.0, 1.0, 1.0, 1.0, 1.0, 1.0, 1.0, 1.0, 1.0, 1.0, 1.0, 1.0, 1.0, 1.0, 1.0, 1.0, 1.0, 1.0, 1.0, 1.0, 1.0, 1.0, 1.0, 1.0, 1.0, 1.0, 1.0, 1.0, 1.0, 1.0, 1.0, 1.0, 1.0, 1.0, 1.0, 1.0, 1.0, 1.0, 1.0, 1.0, 1.0, 1.0, 1.0, 1.0, 1.0, 1.0, 1.0, 1.0, 1.0, 1.0, 1.0, 1.0, 1.0, 1.0, 1.0, 1.0, 1.0, 1.0, 1.0, 1.0, 1.0, 1.0, 1.0, 1.0, 1.0, 1.0, 1.0, 1.0, 1.0, 1.0, 1.0, 1.0, 1.0, 1.0, 1.0, 1.0, 1.0, 1.0, 1.0, 1.0, 1.0, 1.0, 1.0, 1.0, 1.0, 1.0, 1.0, 1.0, 1.0, 1.0, 1.0, 1.0, 1.0, 1.0, 1.0, 1.0, 1.0, 1.0, 1.0, 1.0, 1.0, 1.0, 1.0, 1.0, 1.0, 1.0, 1.0, 1.0, 1.0, 1.0, 1.0, 1.0, 1.0, 1.0, 1.0, 1.0, 1.0, 1.0, 1.0, 1.0, 1.0, 1.0, 1.0, 1.0, 1.0, 1.0, 1.0, 1.0, 1.0, 1.0, 1.0, 1.0, 1.0, 1.0, 1.0, 1.0, 1.0, 1.0, 1.0, 1.0, 1.0, 1.0, 1.0, 1.0, 1.0, 1.0, 1.0, 1.0, 1.0, 1.0, 1.0, 1.0, 1.0, 1.0, 1.0, 1.0, 1.0, 1.0, 1.0, 1.0, 1.0, 1.0, 1.0, 1.0, 1.0, 1.0, 1.0, 1.0, 1.0, 1.0, 1.0, 1.0, 1.0, 1.0, 1.0, 1.0, 1.0, 1.0, 1.0, 1.0, 1.0, 1.0, 1.0, 1.0, 1.0, 1.0, 1.0, 1.0, 1.0, 1.0, 1.0, 1.0, 1.0, 1.0, 1.0, 1.0, 1.0, 1.0, 1.0, 1.0, 1.0, 1.0, 1.0, 1.0, 1.0, 1.0, 1.0, 1.0, 1.0, 1.0, 1.0, 1.0, 1.0, 1.0, 1.0, 1.0, 1.0, 1.0, 1.0, 1.0, 1.0, 1.0, 1.0, 1.0, 1.0, 1.0, 1.0, 1.0, 1.0, 1.0, 1.0, 1.0, 1.0, 1.0, 1.0, 1.0, 1.0, 1.0, 1.0, 1.0, 1.0, 1.0, 1.0, 1.0, 1.0, 1.0, 1.0, 1.0, 1.0, 1.0, 1.0, 1.0, 1.0, 1.0, 1.0, 1.0, 1.0, 1.0, 1.0, 1.0, 1.0, 1.0, 1.0, 1.0, 1.0, 1.0, 1.0, 1.0, 1.0, 1.0, 1.0, 1.0, 1.0, 1.0, 1.0, 1.0, 1.0, 1.0, 1.0, 1.0, 1.0, 1.0, 1.0, 1.0, 1.0, 1.0, 1.0, 1.0, 1.0, 1.0, 1.0, 1.0, 1.0, 1.0, 1.0, 1.0, 1.0, 1.0, 1.0, 1.0, 1.0, 1.0, 1.0, 1.0, 1.0, 1.0, 1.0, 1.0, 1.0, 1.0, 1.0, 1.0, 1.0, 1.0, 1.0, 1.0, 1.0, 1.0, 1.0, 1.0, 1.0, 1.0, 1.0, 1.0, 1.0, 1.0, 1.0, 1.0, 1.0, 1.0, 1.0, 1.0, 1.0, 1.0, 1.0, 1.0, 1.0, 1.0, 1.0, 1.0, 1.0, 1.0, 1.0, 1.0, 1.0, 1.0, 1.0, 1.0, 1.0, 1.0, 1.0, 1.0, 1.0, 1.0, 1.0, 1.0, 1.0, 1.0, 1.0, 1.0, 1.0, 1.0, 1.0, 1.0, 1.0, 1.0, 1.0, 1.0, 1.0, 1.0, 1.0, 1.0, 1.0, 1.0, 1.0, 1.0, 1.0, 1.0, 1.0, 1.0, 1.0, 1.0, 1.0, 1.0, 1.0, 1.0, 1.0, 1.0, 1.0, 1.0, 1.0, 1.0, 1.0, 1.0, 1.0, 1.0, 1.0, 1.0, 1.0, 1.0, 1.0, 1.0, 1.0, 1.0, 1.0, 1.0, 1.0, 1.0, 1.0, 1.0, 1.0, 1.0, 1.0, 1.0, 1.0, 1.0, 1.0, 1.0, 1.0, 1.0, 1.0, 1.0, 1.0, 1.0, 1.0, 1.0, 1.0, 1.0, 1.0, 1.0, 1.0, 1.0, 1.0, 1.0, 1.0, 1.0, 1.0, 1.0, 1.0, 1.0, 1.0, 1.0, 1.0, 1.0, 1.0, 1.0, 1.0, 1.0, 1.0, 1.0, 1.0, 1.0, 1.0, 1.0, 1.0, 1.0, 1.0, 1.0, 1.0, 1.0, 1.0, 1.0, 1.0, 1.0, 1.0, 1.0, 1.0, 1.0, 1.0, 1.0, 1.0, 1.0, 1.0, 1.0, 1.0, 1.0, 1.0, 1.0, 1.0, 1.0, 1.0, 1.0, 1.0, 1.0, 1.0, 1.0, 1.0, 1.0, 1.0, 1.0, 1.0, 1.0, 1.0, 1.0, 1.0, 1.0, 1.0, 1.0, 1.0, 1.0, 1.0, 1.0, 1.0, 1.0, 1.0, 1.0, 1.0, 1.0, 1.0, 1.0, 1.0, 1.0, 1.0, 1.0, 1.0, 1.0, 1.0, 1.0, 1.0, 1.0, 1.0, 1.0, 1.0, 1.0, 1.0, 1.0, 1.0, 1.0, 1.0, 1.0, 1.0, 1.0, 1.0, 1.0, 1.0, 1.0, 1.0, 1.0, 1.0, 1.0, 1.0, 1.0, 1.0, 1.0, 1.0, 1.0, 1.0, 1.0, 1.0, 1.0, 1.0, 1.0, 1.0, 1.0, 1.0, 1.0, 1.0, 1.0, 1.0, 1.0, 1.0, 1.0, 1.0, 1.0, 1.0, 1.0, 1.0, 1.0, 1.0, 1.0, 1.0, 1.0, 1.0, 1.0, 1.0, 1.0, 1.0, 1.0, 1.0, 1.0, 1.0, 1.0, 1.0, 1.0, 1.0, 1.0, 1.0, 1.0, 1.0, 1.0, 1.0, 1.0, 1.0, 1.0, 1.0, 1.0, 1.0, 1.0, 1.0, 1.0, 1.0, 1.0, 1.0, 1.0, 1.0, 1.0, 1.0, 1.0, 1.0, 1.0, 1.0, 1.0, 1.0, 1.0, 1.0, 1.0, 1.0, 1.0, 1.0, 1.0, 1.0, 1.0, 1.0, 1.0, 1.0, 1.0, 1.0, 1.0, 1.0, 1.0, 1.0, 1.0, 1.0, 1.0, 1.0, 1.0, 1.0, 1.0, 1.0, 1.0, 1.0, 1.0, 1.0, 1.0, 1.0, 1.0, 1.0, 1.0, 1.0, 1.0, 1.0, 1.0, 1.0, 1.0, 1.0, 1.0, 1.0, 1.0, 1.0, 1.0, 1.0, 1.0, 1.0, 1.0, 1.0, 1.0, 1.0, 1.0, 1.0, 1.0, 1.0, 1.0, 1.0, 1.0, 1.0, 1.0, 1.0, 1.0, 1.0, 1.0, 1.0, 1.0, 1.0, 1.0, 1.0, 1.0, 1.0, 1.0, 1.0, 1.0, 1.0, 1.0, 1.0, 1.0, 1.0, 1.0, 1.0, 1.0, 1.0, 1.0, 1.0, 1.0, 1.0, 1.0, 1.0, 1.0, 1.0, 1.0, 1.0, 1.0, 1.0, 1.0, 1.0, 1.0, 1.0, 1.0, 1.0, 1.0, 1.0, 1.0, 1.0, 1.0, 1.0, 1.0, 1.0, 1.0, 1.0, 1.0, 1.0, 1.0, 1.0, 1.0, 1.0, 1.0, 1.0, 1.0, 1.0, 1.0, 1.0, 1.0, 1.0, 1.0, 1.0, 1.0, 1.0, 1.0, 1.0, 1.0, 1.0, 1.0, 1.0, 1.0, 1.0, 1.0, 1.0, 1.0, 1.0, 1.0, 1.0, 1.0, 1.0, 1.0, 1.0, 1.0, 1.0, 1.0, 1.0, 1.0, 1.0, 1.0, 1.0, 1.0, 1.0, 1.0, 1.0, 1.0, 1.0, 1.0, 1.0, 1.0, 1.0, 1.0, 1.0, 1.0, 1.0, 1.0, 1.0, 1.0, 1.0, 1.0, 1.0, 1.0, 1.0, 1.0, 1.0, 1.0, 1.0, 1.0, 1.0, 1.0, 1.0, 1.0, 1.0, 1.0, 1.0, 1.0, 1.0, 1.0, 1.0, 1.0, 1.0, 1.0, 1.0, 1.0, 1.0, 1.0, 1.0, 1.0, 1.0, 1.0, 1.0, 1.0, 1.0, 1.0, 1.0, 1.0, 1.0, 1.0, 1.0, 1.0, 1.0, 1.0, 1.0, 1.0, 1.0, 1.0, 1.0, 1.0, 1.0, 1.0, 1.0, 1.0, 1.0, 1.0, 1.0, 1.0, 1.0, 1.0, 1.0, 1.0, 1.0, 1.0, 1.0, 1.0, 1.0, 1.0, 1.0, 1.0, 1.0, 1.0, 1.0, 1.0, 1.0, 1.0, 1.0, 1.0, 1.0, 1.0, 1.0, 1.0, 1.0, 1.0, 1.0, 1.0, 1.0, 1.0, 1.0, 1.0, 1.0, 1.0, 1.0, 1.0, 1.0, 1.0, 1.0, 1.0, 1.0, 1.0, 1.0, 1.0, 1.0, 1.0, 1.0, 1.0, 1.0, 1.0, 1.0, 1.0, 1.0, 1.0, 1.0, 1.0, 1.0, 1.0, 1.0, 1.0, 1.0, 1.0, 1.0, 1.0, 1.0, 1.0, 1.0, 1.0, 1.0, 1.0, 1.0, 1.0, 1.0, 1.0, 1.0, 1.0, 1.0, 1.0, 1.0, 1.0, 1.0, 1.0, 1.0, 1.0, 1.0, 1.0, 1.0, 1.0, 1.0, 1.0, 1.0, 1.0, 1.0, 1.0, 1.0, 1.0, 1.0, 1.0, 1.0, 1.0, 1.0, 1.0, 1.0, 1.0, 1.0, 1.0, 1.0, 1.0, 1.0, 1.0, 1.0, 1.0, 1.0, 1.0, 1.0, 1.0, 1.0, 1.0, 1.0, 1.0, 1.0, 1.0, 1.0, 1.0, 1.0, 1.0, 1.0, 1.0, 1.0, 1.0, 1.0, 1.0, 1.0, 1.0, 1.0, 1.0, 1.0, 1.0, 1.0, 1.0, 1.0, 1.0, 1.0, 1.0, 1.0, 1.0, 1.0, 1.0, 1.0, 1.0, 1.0, 1.0, 1.0, 1.0, 1.0, 1.0, 1.0, 1.0, 1.0, 1.0, 1.0, 1.0, 1.0, 1.0, 1.0, 1.0, 1.0, 1.0, 1.0, 1.0, 1.0, 1.0, 1.0, 1.0, 1.0, 1.0, 1.0, 1.0, 1.0, 1.0, 1.0, 1.0, 1.0, 1.0, 1.0, 1.0, 1.0, 1.0, 1.0, 1.0, 1.0, 1.0, 1.0, 1.0, 1.0, 1.0, 1.0, 1.0, 1.0, 1.0, 1.0, 1.0, 1.0, 1.0, 1.0, 1.0, 1.0, 1.0, 1.0, 1.0, 1.0, 1.0, 1.0, 1.0, 1.0, 1.0, 1.0, 1.0, 1.0, 1.0, 1.0, 1.0, 1.0, 1.0, 1.0, 1.0, 1.0, 1.0, 1.0, 1.0, 1.0, 1.0, 1.0, 1.0, 1.0, 1.0, 1.0, 1.0, 1.0, 1.0, 1.0, 1.0, 1.0, 1.0, 1.0, 1.0, 1.0, 1.0, 1.0, 1.0, 1.0, 1.0, 1.0, 1.0, 1.0, 1.0, 1.0, 1.0, 1.0, 1.0, 1.0, 1.0, 1.0, 1.0, 1.0, 1.0, 1.0, 1.0, 1.0, 1.0, 1.0, 1.0, 1.0, 1.0, 1.0, 1.0, 1.0, 1.0, 1.0, 1.0, 1.0, 1.0, 1.0, 1.0, 1.0, 1.0, 1.0, 1.0, 1.0, 1.0, 1.0, 1.0, 1.0, 1.0, 1.0, 1.0, 1.0, 1.0, 1.0, 1.0, 1.0, 1.0, 1.0, 1.0, 1.0, 1.0, 1.0, 1.0, 1.0, 1.0, 1.0, 1.0, 1.0, 1.0, 1.0, 1.0, 1.0, 1.0, 1.0, 1.0, 1.0, 1.0, 1.0, 1.0, 1.0, 1.0, 1.0, 1.0, 1.0, 1.0, 1.0, 1.0, 1.0, 1.0, 1.0, 1.0, 1.0, 1.0, 1.0, 1.0, 1.0, 1.0, 1.0, 1.0, 1.0, 1.0, 1.0, 1.0, 1.0, 1.0, 1.0, 1.0, 1.0, 1.0, 1.0, 1.0, 1.0, 1.0, 1.0, 1.0, 1.0, 1.0, 1.0, 1.0, 1.0, 1.0, 1.0, 1.0, 1.0, 1.0, 1.0, 1.0, 1.0, 1.0, 1.0, 1.0, 1.0, 1.0, 1.0, 1.0, 1.0, 1.0, 1.0, 1.0, 1.0, 1.0, 1.0, 1.0, 1.0, 1.0, 1.0, 1.0, 1.0, 1.0, 1.0, 1.0, 1.0, 1.0, 1.0, 1.0, 1.0, 1.0, 1.0, 1.0, 1.0, 1.0, 1.0, 1.0, 1.0, 1.0, 1.0, 1.0, 1.0, 1.0, 1.0, 1.0, 1.0, 1.0, 1.0, 1.0, 1.0, 1.0, 1.0, 1.0, 1.0, 1.0, 1.0, 1.0, 1.0, 1.0, 1.0, 1.0, 1.0, 1.0, 1.0, 1.0, 1.0, 1.0, 1.0, 1.0, 1.0, 1.0, 1.0, 1.0, 1.0, 1.0, 1.0, 1.0, 1.0, 1.0, 1.0, 1.0, 1.0, 1.0, 1.0, 1.0, 1.0, 1.0, 1.0, 1.0, 1.0, 1.0, 1.0, 1.0, 1.0, 1.0, 1.0, 1.0, 1.0, 1.0, 1.0, 1.0, 1.0, 1.0, 1.0, 1.0, 1.0, 1.0, 1.0, 1.0, 1.0, 1.0, 1.0, 1.0, 1.0, 1.0, 1.0, 1.0, 1.0, 1.0, 1.0, 1.0, 1.0, 1.0, 1.0, 1.0, 1.0, 1.0, 1.0, 1.0, 1.0, 1.0, 1.0, 1.0, 1.0, 1.0, 1.0, 1.0, 1.0, 1.0, 1.0, 1.0, 1.0, 1.0, 1.0, 1.0, 1.0, 1.0, 1.0, 1.0, 1.0, 1.0, 1.0, 1.0, 1.0, 1.0, 1.0, 1.0, 1.0, 1.0, 1.0, 1.0, 1.0, 1.0, 1.0, 1.0, 1.0, 1.0, 1.0, 1.0, 1.0, 1.0, 1.0, 1.0, 1.0, 1.0, 1.0, 1.0, 1.0, 1.0, 1.0, 1.0, 1.0, 1.0, 1.0, 1.0, 1.0, 1.0, 1.0, 1.0, 1.0, 1.0, 1.0, 1.0, 1.0, 1.0, 1.0, 1.0, 1.0, 1.0, 1.0, 1.0, 1.0, 1.0, 1.0, 1.0, 1.0, 1.0, 1.0, 1.0, 1.0, 1.0, 1.0, 1.0, 1.0, 1.0, 1.0, 1.0, 1.0, 1.0, 1.0, 1.0, 1.0, 1.0, 1.0, 1.0, 1.0, 1.0, 1.0, 1.0, 1.0, 1.0, 1.0, 1.0, 1.0, 1.0, 1.0, 1.0, 1.0, 1.0, 1.0, 1.0, 1.0, 1.0, 1.0, 1.0, 1.0, 1.0, 1.0, 1.0, 1.0, 1.0, 1.0, 1.0, 1.0, 1.0, 1.0, 1.0, 1.0, 1.0, 1.0, 1.0, 1.0, 1.0, 1.0, 1.0, 1.0, 1.0, 1.0, 1.0, 1.0, 1.0, 1.0, 1.0, 1.0, 1.0, 1.0, 1.0, 1.0, 1.0, 1.0, 1.0, 1.0, 1.0, 1.0, 1.0, 1.0, 1.0, 1.0, 1.0, 1.0, 1.0, 1.0, 1.0, 1.0, 1.0, 1.0, 1.0, 1.0, 1.0, 1.0, 1.0, 1.0, 1.0, 1.0, 1.0, 1.0, 1.0, 1.0, 1.0, 1.0, 1.0, 1.0, 1.0, 1.0, 1.0, 1.0, 1.0, 1.0, 1.0, 1.0, 1.0, 1.0, 1.0, 1.0, 1.0, 1.0, 1.0, 1.0, 1.0, 1.0, 1.0, 1.0, 1.0, 1.0, 1.0, 1.0, 1.0, 1.0, 1.0, 1.0, 1.0, 1.0, 1.0, 1.0, 1.0, 1.0, 1.0, 1.0, 1.0, 1.0, 1.0, 1.0, 1.0, 1.0, 1.0, 1.0, 1.0, 1.0, 1.0, 1.0, 1.0, 1.0, 1.0, 1.0, 1.0, 1.0, 1.0, 1.0, 1.0, 1.0, 1.0, 1.0, 1.0, 1.0, 1.0, 1.0, 1.0, 1.0, 1.0, 1.0, 1.0, 1.0, 1.0, 1.0, 1.0, 1.0, 1.0, 1.0, 1.0, 1.0, 1.0, 1.0, 1.0, 1.0, 1.0, 1.0, 1.0, 1.0, 1.0, 1.0, 1.0, 1.0, 1.0, 1.0, 1.0, 1.0, 1.0, 1.0, 1.0, 1.0, 1.0, 1.0, 1.0, 1.0, 1.0, 1.0, 1.0, 1.0, 1.0, 1.0, 1.0, 1.0, 1.0, 1.0, 1.0, 1.0, 1.0, 1.0, 1.0, 1.0, 1.0, 1.0, 1.0, 1.0, 1.0, 1.0, 1.0, 1.0, 1.0, 1.0, 1.0, 1.0, 1.0, 1.0, 1.0, 1.0, 1.0, 1.0, 1.0, 1.0, 1.0, 1.0, 1.0, 1.0, 1.0, 1.0, 1.0, 1.0, 1.0, 1.0, 1.0, 1.0, 1.0, 1.0, 1.0, 1.0, 1.0, 1.0, 1.0, 1.0, 1.0, 1.0, 1.0, 1.0, 1.0, 1.0, 1.0, 1.0, 1.0, 1.0, 1.0, 1.0, 1.0, 1.0, 1.0, 1.0, 1.0, 1.0, 1.0, 1.0, 1.0, 1.0, 1.0, 1.0, 1.0, 1.0, 1.0, 1.0, 1.0, 1.0, 1.0, 1.0, 1.0, 1.0, 1.0, 1.0, 1.0, 1.0, 1.0, 1.0, 1.0, 1.0, 1.0, 1.0, 1.0, 1.0, 1.0, 1.0, 1.0, 1.0, 1.0, 1.0, 1.0, 1.0, 1.0, 1.0, 1.0, 1.0, 1.0, 1.0, 1.0, 1.0, 1.0, 1.0, 1.0, 1.0, 1.0, 1.0, 1.0, 1.0, 1.0, 1.0, 1.0, 1.0, 1.0, 1.0, 1.0, 1.0, 1.0, 1.0, 1.0, 1.0, 1.0, 1.0, 1.0, 1.0, 1.0, 1.0, 1.0, 1.0, 1.0, 1.0, 1.0, 1.0, 1.0, 1.0, 1.0, 1.0, 1.0, 1.0, 1.0, 1.0, 1.0, 1.0, 1.0, 1.0, 1.0, 1.0, 1.0, 1.0, 1.0, 1.0, 1.0, 1.0, 1.0, 1.0, 1.0, 1.0, 1.0, 1.0, 1.0, 1.0, 1.0, 1.0, 1.0, 1.0, 1.0, 1.0, 1.0, 1.0, 1.0, 1.0, 1.0, 1.0, 1.0, 1.0, 1.0, 1.0, 1.0, 1.0, 1.0, 1.0, 1.0, 1.0, 1.0, 1.0, 1.0, 1.0, 1.0, 1.0, 1.0, 1.0, 1.0, 1.0, 1.0, 1.0, 1.0, 1.0, 1.0, 1.0, 1.0, 1.0, 1.0, 1.0, 1.0, 1.0, 1.0, 1.0, 1.0, 1.0, 1.0, 1.0, 1.0, 1.0, 1.0, 1.0, 1.0, 1.0, 1.0, 1.0, 1.0, 1.0, 1.0, 1.0, 1.0, 1.0, 1.0, 1.0, 1.0, 1.0, 1.0, 1.0, 1.0, 1.0, 1.0, 1.0, 1.0, 1.0, 1.0, 1.0, 1.0, 1.0, 1.0, 1.0, 1.0, 1.0, 1.0, 1.0, 1.0, 1.0, 1.0, 1.0, 1.0, 1.0, 1.0, 1.0, 1.0, 1.0, 1.0, 1.0, 1.0, 1.0, 1.0, 1.0, 1.0, 1.0, 1.0, 1.0, 1.0, 1.0, 1.0, 1.0, 1.0, 1.0, 1.0, 1.0, 1.0, 1.0, 1.0, 1.0, 1.0, 1.0, 1.0, 1.0, 1.0, 1.0, 1.0, 1.0, 1.0, 1.0, 1.0, 1.0, 1.0, 1.0, 1.0, 1.0, 1.0, 1.0, 1.0, 1.0, 1.0, 1.0, 1.0, 1.0, 1.0, 1.0, 1.0, 1.0, 1.0, 1.0, 1.0, 1.0, 1.0, 1.0, 1.0, 1.0, 1.0, 1.0, 1.0, 1.0, 1.0, 1.0, 1.0, 1.0, 1.0, 1.0, 1.0, 1.0, 1.0, 1.0, 1.0, 1.0, 1.0, 1.0, 1.0, 1.0, 1.0, 1.0, 1.0, 1.0, 1.0, 1.0, 1.0, 1.0, 1.0, 1.0, 1.0, 1.0, 1.0, 1.0, 1.0, 1.0, 1.0, 1.0, 1.0, 1.0, 1.0, 1.0, 1.0, 1.0, 1.0, 1.0, 1.0, 1.0, 1.0, 1.0, 1.0, 1.0, 1.0, 1.0, 1.0, 1.0, 1.0, 1.0, 1.0, 1.0, 1.0, 1.0, 1.0, 1.0, 1.0, 1.0, 1.0, 1.0, 1.0, 1.0, 1.0, 1.0, 1.0, 1.0, 1.0, 1.0, 1.0, 1.0, 1.0, 1.0, 1.0, 1.0, 1.0, 1.0, 1.0, 1.0, 1.0, 1.0, 1.0, 1.0, 1.0, 1.0, 1.0, 1.0, 1.0, 1.0, 1.0, 1.0, 1.0, 1.0, 1.0, 1.0, 1.0, 1.0, 1.0, 1.0, 1.0, 1.0, 1.0, 1.0, 1.0, 1.0, 1.0, 1.0, 1.0, 1.0, 1.0, 1.0, 1.0, 1.0, 1.0, 1.0, 1.0, 1.0, 1.0, 1.0, 1.0, 1.0, 1.0, 1.0, 1.0, 1.0, 1.0, 1.0, 1.0, 1.0, 1.0, 1.0, 1.0, 1.0, 1.0, 1.0, 1.0, 1.0, 1.0, 1.0, 1.0, 1.0, 1.0, 1.0, 1.0, 1.0, 1.0, 1.0, 1.0, 1.0, 1.0, 1.0, 1.0, 1.0, 1.0, 1.0, 1.0, 1.0, 1.0, 1.0, 1.0, 1.0, 1.0, 1.0, 1.0, 1.0, 1.0, 1.0, 1.0, 1.0, 1.0, 1.0, 1.0, 1.0, 1.0, 1.0, 1.0, 1.0, 1.0, 1.0, 1.0, 1.0, 1.0, 1.0, 1.0, 1.0, 1.0, 1.0, 1.0, 1.0, 1.0, 1.0, 1.0, 1.0, 1.0, 1.0, 1.0, 1.0, 1.0, 1.0, 1.0, 1.0, 1.0, 1.0, 1.0, 1.0, 1.0, 1.0, 1.0, 1.0, 1.0, 1.0, 1.0, 1.0, 1.0, 1.0, 1.0, 1.0, 1.0, 1.0, 1.0, 1.0, 1.0, 1.0, 1.0, 1.0, 1.0, 1.0, 1.0, 1.0, 1.0, 1.0, 1.0, 1.0, 1.0, 1.0, 1.0, 1.0, 1.0, 1.0, 1.0, 1.0, 1.0, 1.0, 1.0, 1.0, 1.0, 1.0, 1.0, 1.0, 1.0, 1.0, 1.0, 1.0, 1.0, 1.0, 1.0, 1.0, 1.0, 1.0, 1.0, 1.0, 1.0, 1.0, 1.0, 1.0, 1.0, 1.0, 1.0, 1.0, 1.0, 1.0, 1.0, 1.0, 1.0, 1.0, 1.0, 1.0, 1.0, 1.0, 1.0, 1.0, 1.0, 1.0, 1.0, 1.0, 1.0, 1.0, 1.0, 1.0, 1.0, 1.0, 1.0, 1.0, 1.0, 1.0, 1.0, 1.0, 1.0, 1.0, 1.0, 1.0, 1.0, 1.0, 1.0, 1.0, 1.0, 1.0, 1.0, 1.0, 1.0, 1.0, 1.0, 1.0, 1.0, 1.0, 1.0, 1.0, 1.0, 1.0, 1.0, 1.0, 1.0, 1.0, 1.0, 1.0, 1.0, 1.0, 1.0, 1.0, 1.0, 1.0, 1.0, 1.0, 1.0, 1.0, 1.0, 1.0, 1.0, 1.0, 1.0, 1.0, 1.0, 1.0, 1.0, 1.0, 1.0, 1.0, 1.0, 1.0, 1.0, 1.0, 1.0, 1.0, 1.0, 1.0, 1.0, 1.0, 1.0, 1.0, 1.0, 1.0, 1.0, 1.0, 1.0, 1.0, 1.0, 1.0, 1.0, 1.0, 1.0, 1.0, 1.0, 1.0, 1.0, 1.0, 1.0, 1.0, 1.0, 1.0, 1.0, 1.0, 1.0, 1.0, 1.0, 1.0, 1.0, 1.0, 1.0, 1.0, 1.0, 1.0, 1.0, 1.0, 1.0, 1.0, 1.0, 1.0, 1.0, 1.0, 1.0, 1.0, 1.0, 1.0, 1.0, 1.0, 1.0, 1.0, 1.0, 1.0, 1.0, 1.0, 1.0, 1.0, 1.0, 1.0, 1.0, 1.0, 1.0, 1.0, 1.0, 1.0, 1.0, 1.0, 1.0, 1.0, 1.0, 1.0, 1.0, 1.0, 1.0, 1.0, 1.0, 1.0, 1.0, 1.0, 1.0, 1.0, 1.0, 1.0, 1.0, 1.0, 1.0, 1.0, 1.0, 1.0, 1.0, 1.0, 1.0, 1.0, 1.0, 1.0, 1.0, 1.0, 1.0, 1.0, 1.0, 1.0, 1.0, 1.0, 1.0, 1.0, 1.0, 1.0, 1.0, 1.0, 1.0, 1.0, 1.0, 1.0, 1.0, 1.0, 1.0, 1.0, 1.0, 1.0, 1.0, 1.0, 1.0, 1.0, 1.0, 1.0, 1.0, 1.0, 1.0, 1.0, 1.0, 1.0, 1.0, 1.0, 1.0, 1.0, 1.0, 1.0, 1.0, 1.0, 1.0, 1.0, 1.0, 1.0, 1.0, 1.0, 1.0, 1.0, 1.0, 1.0, 1.0, 1.0, 1.0, 1.0, 1.0, 1.0, 1.0, 1.0, 1.0, 1.0, 1.0, 1.0, 1.0, 1.0, 1.0, 1.0, 1.0, 1.0, 1.0, 1.0, 1.0, 1.0, 1.0, 1.0, 1.0, 1.0, 1.0, 1.0, 1.0, 1.0, 1.0, 1.0, 1.0, 1.0, 1.0, 1.0, 1.0, 1.0, 1.0, 1.0, 1.0, 1.0, 1.0, 1.0, 1.0, 1.0, 1.0, 1.0, 1.0, 1.0, 1.0, 1.0, 1.0, 1.0, 1.0, 1.0, 1.0, 1.0, 1.0, 1.0, 1.0, 1.0, 1.0, 1.0, 1.0, 1.0, 1.0, 1.0, 1.0, 1.0, 1.0, 1.0, 1.0, 1.0, 1.0, 1.0, 1.0, 1.0, 1.0, 1.0, 1.0, 1.0, 1.0, 1.0, 1.0, 1.0, 1.0, 1.0, 1.0, 1.0, 1.0, 1.0, 1.0, 1.0, 1.0, 1.0, 1.0, 1.0, 1.0, 1.0, 1.0, 1.0, 1.0, 1.0, 1.0, 1.0, 1.0, 1.0, 1.0, 1.0, 1.0, 1.0, 1.0, 1.0, 1.0, 1.0, 1.0, 1.0, 1.0, 1.0, 1.0, 1.0, 1.0, 1.0, 1.0, 1.0, 1.0, 1.0, 1.0, 1.0, 1.0, 1.0, 1.0, 1.0, 1.0, 1.0, 1.0, 1.0, 1.0, 1.0, 1.0, 1.0, 1.0, 1.0, 1.0, 1.0, 1.0, 1.0, 1.0, 1.0, 1.0, 1.0, 1.0, 1.0, 1.0, 1.0, 1.0, 1.0, 1.0, 1.0, 1.0, 1.0, 1.0, 1.0, 1.0, 1.0, 1.0, 1.0, 1.0, 1.0, 1.0, 1.0, 1.0, 1.0, 1.0, 1.0, 1.0, 1.0, 1.0, 1.0, 1.0, 1.0, 1.0, 1.0, 1.0, 1.0, 1.0, 1.0, 1.0, 1.0, 1.0, 1.0, 1.0, 1.0, 1.0, 1.0, 1.0, 1.0, 1.0, 1.0, 1.0, 1.0, 1.0, 1.0, 1.0, 1.0, 1.0, 1.0, 1.0, 1.0, 1.0, 1.0, 1.0, 1.0, 1.0, 1.0, 1.0, 1.0, 1.0, 1.0, 1.0, 1.0, 1.0, 1.0, 1.0, 1.0, 1.0, 1.0, 1.0, 1.0, 1.0, 1.0, 1.0, 1.0, 1.0, 1.0, 1.0, 1.0, 1.0, 1.0, 1.0, 1.0, 1.0, 1.0, 1.0, 1.0, 1.0, 1.0, 1.0, 1.0, 1.0, 1.0, 1.0, 1.0, 1.0, 1.0, 1.0, 1.0, 1.0, 1.0, 1.0, 1.0, 1.0, 1.0, 1.0, 1.0, 1.0, 1.0, 1.0, 1.0, 1.0, 1.0, 1.0, 1.0, 1.0, 1.0, 1.0, 1.0, 1.0, 1.0, 1.0, 1.0, 1.0, 1.0, 1.0, 1.0, 1.0, 1.0, 1.0, 1.0, 1.0, 1.0, 1.0, 1.0, 1.0, 1.0, 1.0, 1.0, 1.0, 1.0, 1.0, 1.0, 1.0, 1.0, 1.0, 1.0, 1.0, 1.0, 1.0, 1.0, 1.0, 1.0, 1.0, 1.0, 1.0, 1.0, 1.0, 1.0, 1.0, 1.0, 1.0, 1.0, 1.0, 1.0, 1.0, 1.0, 1.0, 1.0, 1.0, 1.0, 1.0, 1.0, 1.0, 1.0, 1.0, 1.0, 1.0, 1.0, 1.0, 1.0, 1.0, 1.0, 1.0, 1.0, 1.0, 1.0, 1.0, 1.0, 1.0, 1.0, 1.0, 1.0, 1.0, 1.0, 1.0, 1.0, 1.0, 1.0, 1.0, 1.0, 1.0, 1.0, 1.0, 1.0, 1.0, 1.0, 1.0, 1.0, 1.0, 1.0, 1.0, 1.0, 1.0, 1.0, 1.0, 1.0, 1.0, 1.0, 1.0, 1.0, 1.0, 1.0, 1.0, 1.0, 1.0, 1.0, 1.0, 1.0, 1.0, 1.0, 1.0, 1.0, 1.0, 1.0, 1.0, 1.0, 1.0, 1.0, 1.0, 1.0, 1.0, 1.0, 1.0, 1.0, 1.0, 1.0, 1.0, 1.0, 1.0, 1.0, 1.0, 1.0, 1.0, 1.0, 1.0, 1.0, 1.0, 1.0, 1.0, 1.0, 1.0, 1.0, 1.0, 1.0, 1.0, 1.0, 1.0, 1.0, 1.0, 1.0, 1.0, 1.0, 1.0, 1.0, 1.0, 1.0, 1.0, 1.0, 1.0, 1.0, 1.0, 1.0, 1.0, 1.0, 1.0, 1.0, 1.0, 1.0, 1.0, 1.0, 1.0, 1.0, 1.0, 1.0, 1.0, 1.0, 1.0, 1.0, 1.0, 1.0, 1.0, 1.0, 1.0, 1.0, 1.0, 1.0, 1.0, 1.0, 1.0, 1.0, 1.0, 1.0, 1.0, 1.0, 1.0, 1.0, 1.0, 1.0, 1.0, 1.0, 1.0, 1.0, 1.0, 1.0, 1.0, 1.0, 1.0, 1.0, 1.0, 1.0, 1.0, 1.0, 1.0, 1.0, 1.0, 1.0, 1.0, 1.0, 1.0, 1.0, 1.0, 1.0, 1.0, 1.0, 1.0, 1.0, 1.0, 1.0, 1.0, 1.0, 1.0, 1.0, 1.0, 1.0, 1.0, 1.0, 1.0, 1.0, 1.0, 1.0, 1.0, 1.0, 1.0, 1.0, 1.0])
me_circle.materials.append(None)
me_circle.use_remesh_fix_poles = True
me_circle.use_remesh_preserve_attributes = False
me_circle.use_mirror_vertex_groups = False
me_circle.update()
me_boden = bpy.data.meshes.new('boden')
me_boden.from_pydata([(0.0, 0.0, 0.0), (0.5, 0.0, 0.0), (0.0, -0.3333, 0.0), (0.5, -0.3333, 0.0), (0.1667, 0.0, 0.0), (0.5, -0.1667, 0.0), (0.3333, -0.5, 0.0), (0.3333, 0.0, 0.0), (0.0, -0.1667, 0.0), (1.0, 0.0, 0.0), (0.8333, -0.5, 0.0), (0.8333, 0.0, 0.0), (0.6667, 0.0, 0.0), (1.0, -0.3333, 0.0), (1.0, -0.1667, 0.0), (1.0, -0.5, 0.0), (0.5, -0.5, 0.0), (1.0, -1.0, 0.0), (0.5, -1.0, 0.0), (1.0, -0.6667, 0.0), (0.8333, -1.0, 0.0), (0.6667, -0.5, 0.0), (0.6667, -1.0, 0.0), (1.0, -0.8333, 0.0), (0.0, -0.5, 0.0), (0.0, -1.0, 0.0), (0.1667, -0.5, 0.0), (0.1667, -1.0, 0.0), (0.5, -0.6667, 0.0), (0.3333, -1.0, 0.0), (0.0, -0.6667, 0.0), (0.0, -0.8333, 0.0), (0.5, -0.8333, 0.0)], [], [(16, 3, 6), (4, 8, 2, 7), (26, 5, 1, 24), (4, 0, 8), (7, 2, 24, 1), (26, 6, 3, 5), (9, 11, 14), (3, 21, 10, 5), (13, 12, 1, 15), (3, 16, 21), (5, 10, 15, 1), (13, 14, 11, 12), (16, 28, 21), (20, 23, 19, 22), (10, 32, 18, 15), (20, 17, 23), (22, 19, 15, 18), (10, 21, 28, 32), (25, 27, 31), (28, 6, 26, 32), (30, 29, 18, 24), (28, 16, 6), (32, 26, 24, 18), (30, 31, 27, 29)])
_uv = me_boden.uv_layers.new(name='UVMap')
_uv.uv.foreach_set('vector', [0.8469, 0.7175, 0.8469, 0.7175, 0.8469, 0.7175, 0.8469, 0.7175, 0.8469, 0.7175, 0.8469, 0.7175, 0.8469, 0.7175, 0.8469, 0.7175, 0.8469, 0.7175, 0.8469, 0.7175, 0.8469, 0.7175, 0.8469, 0.7268, 0.8469, 0.7268, 0.8469, 0.7268, 0.8453, 0.7314, 0.8453, 0.7314, 0.8453, 0.7314, 0.8453, 0.7314, 0.8453, 0.7376, 0.8453, 0.7376, 0.8453, 0.7376, 0.8453, 0.7376, 0.8453, 0.7314, 0.8453, 0.7314, 0.8453, 0.7314, 0.8469, 0.7175, 0.8469, 0.7175, 0.8469, 0.7175, 0.8469, 0.7175, 0.8469, 0.7175, 0.8469, 0.7175, 0.8469, 0.7175, 0.8469, 0.7175, 0.8469, 0.7268, 0.8469, 0.7268, 0.8469, 0.7268, 0.8453, 0.7314, 0.8453, 0.7314, 0.8453, 0.7314, 0.8453, 0.7314, 0.8453, 0.7376, 0.8453, 0.7376, 0.8453, 0.7376, 0.8453, 0.7376, 0.8469, 0.7175, 0.8469, 0.7175, 0.8469, 0.7175, 0.8469, 0.7175, 0.8469, 0.7175, 0.8469, 0.7175, 0.8469, 0.7175, 0.8469, 0.7175, 0.8469, 0.7175, 0.8469, 0.7175, 0.8469, 0.7175, 0.8453, 0.7376, 0.8453, 0.7376, 0.8453, 0.7376, 0.8469, 0.7268, 0.8469, 0.7268, 0.8469, 0.7268, 0.8469, 0.7268, 0.8453, 0.7314, 0.8453, 0.7314, 0.8453, 0.7314, 0.8453, 0.7314, 0.8469, 0.7175, 0.8469, 0.7175, 0.8469, 0.7175, 0.8469, 0.7268, 0.8469, 0.7268, 0.8469, 0.7268, 0.8469, 0.7268, 0.8469, 0.7175, 0.8469, 0.7175, 0.8469, 0.7175, 0.8469, 0.7175, 0.8453, 0.7376, 0.8453, 0.7376, 0.8453, 0.7376, 0.8453, 0.7314, 0.8453, 0.7314, 0.8453, 0.7314, 0.8453, 0.7314, 0.8469, 0.7268, 0.8469, 0.7268, 0.8469, 0.7268, 0.8469, 0.7268])
_ca = me_boden.color_attributes.new('col', 'BYTE_COLOR', 'POINT')
_ca.data.foreach_set('color', [1.0, 1.0, 1.0, 1.0, 0.4969, 0.3564, 0.2747, 1.0, 0.4969, 0.3564, 0.2747, 1.0, 0.1946, 0.07619, 0.0185, 1.0, 0.4969, 0.3564, 0.2747, 1.0, 0.1946, 0.07619, 0.0185, 1.0, 0.1946, 0.07619, 0.0185, 1.0, 0.4969, 0.3564, 0.2747, 1.0, 0.4969, 0.3564, 0.2747, 1.0, 0.1946, 0.07619, 0.0185, 1.0, 0.7231, 0.6308, 0.5711, 1.0, 0.1946, 0.07619, 0.0185, 1.0, 0.4969, 0.3564, 0.2747, 1.0, 0.4969, 0.3564, 0.2747, 1.0, 0.1946, 0.07619, 0.0185, 1.0, 0.1946, 0.07619, 0.0185, 1.0, 0.7231, 0.6308, 0.5711, 1.0, 0.1946, 0.07619, 0.0185, 1.0, 0.1946, 0.07619, 0.0185, 1.0, 0.1946, 0.07619, 0.0185, 1.0, 0.1946, 0.07619, 0.0185, 1.0, 1.0, 1.0, 1.0, 1.0, 0.1946, 0.07619, 0.0185, 1.0, 0.1946, 0.07619, 0.0185, 1.0, 0.4969, 0.3564, 0.2747, 1.0, 1.0, 1.0, 1.0, 1.0, 0.1946, 0.07619, 0.0185, 1.0, 1.0, 1.0, 1.0, 1.0, 0.1946, 0.07619, 0.0185, 1.0, 0.4969, 0.3564, 0.2747, 1.0, 0.4969, 0.3564, 0.2747, 1.0, 1.0, 1.0, 1.0, 1.0, 0.1946, 0.07619, 0.0185, 1.0])
me_boden.materials.append(mat_uv1c_r05)
me_boden.use_paint_bone_selection = False
me_boden.use_paint_mask = True
me_boden.update()
me_plane_001 = bpy.data.meshes.new('Plane.001')
me_plane_001.from_pydata([(-0.25, -0.25, 0.0), (0.25, -0.25, 0.0), (-0.25, 0.25, 0.0), (0.25, 0.25, 0.0), (-0.25, -0.08333, 0.0), (0.25, -0.08333, 0.0), (-0.08333, 0.25, 0.0), (0.25, 0.08333, 0.0), (-0.08333, -0.25, 0.0), (0.08333, -0.25, 0.0), (0.08333, 0.25, 0.0), (-0.25, 0.08333, 0.0)], [], [(1, 5, 9), (6, 11, 4, 10), (8, 7, 3, 0), (6, 2, 11), (10, 4, 0, 3), (8, 9, 5, 7)])
_uv = me_plane_001.uv_layers.new(name='UVMap')
_uv.uv.foreach_set('vector', [1.0, 0.0, 1.0, 0.3333, 0.6667, 0.0, 0.3333, 1.0, 0.0, 0.6667, 0.0, 0.3333, 0.6667, 1.0, 0.3333, 0.0, 1.0, 0.6667, 1.0, 1.0, 0.0, 0.0, 0.3333, 1.0, 0.0, 1.0, 0.0, 0.6667, 0.6667, 1.0, 0.0, 0.3333, 0.0, 0.0, 1.0, 1.0, 0.3333, 0.0, 0.6667, 0.0, 1.0, 0.3333, 1.0, 0.6667])
me_plane_001.update()
me_wand_2030 = bpy.data.meshes.new('wand_2030')
me_wand_2030.from_pydata([(0.0, 0.0, 0.0), (2.0, 0.0, 0.0), (0.0, 0.0, 3.0), (2.0, 0.0, 3.0)], [], [(0, 1, 3, 2)])
_uv = me_wand_2030.uv_layers.new(name='UVMap')
_uv.uv.foreach_set('vector', [0.469, 0.731, 0.469, 0.731, 0.469, 0.731, 0.469, 0.731])
_ca = me_wand_2030.color_attributes.new('Col', 'BYTE_COLOR', 'CORNER')
_ca.data.foreach_set('color', [1.0, 1.0, 1.0, 1.0, 1.0, 1.0, 1.0, 1.0, 1.0, 1.0, 1.0, 1.0, 1.0, 1.0, 1.0, 1.0])
me_wand_2030.materials.append(mat_uv1c_r10)
me_wand_2030.update()
me_wand_1030 = bpy.data.meshes.new('wand_1030')
me_wand_1030.from_pydata([(0.0, 0.0, 0.0), (1.0, 0.0, 0.0), (0.0, 0.0, 3.0), (1.0, 0.0, 3.0)], [], [(0, 1, 3, 2)])
_uv = me_wand_1030.uv_layers.new(name='UVMap')
_uv.uv.foreach_set('vector', [0.469, 0.731, 0.469, 0.731, 0.469, 0.731, 0.469, 0.731])
_ca = me_wand_1030.color_attributes.new('Col', 'BYTE_COLOR', 'CORNER')
_ca.data.foreach_set('color', [1.0, 1.0, 1.0, 1.0, 1.0, 1.0, 1.0, 1.0, 1.0, 1.0, 1.0, 1.0, 1.0, 1.0, 1.0, 1.0])
me_wand_1030.materials.append(mat_uv1c_r10)
me_wand_1030.update()
me_wand_2035 = bpy.data.meshes.new('wand_2035')
me_wand_2035.from_pydata([(0.0, 0.0, 0.0), (2.0, 0.0, 0.0), (0.0, 0.0, 3.5), (2.0, 0.0, 3.5)], [], [(0, 1, 3, 2)])
_uv = me_wand_2035.uv_layers.new(name='UVMap')
_uv.uv.foreach_set('vector', [0.469, 0.731, 0.469, 0.731, 0.469, 0.731, 0.469, 0.731])
_ca = me_wand_2035.color_attributes.new('Col', 'BYTE_COLOR', 'CORNER')
_ca.data.foreach_set('color', [1.0, 1.0, 1.0, 1.0, 1.0, 1.0, 1.0, 1.0, 1.0, 1.0, 1.0, 1.0, 1.0, 1.0, 1.0, 1.0])
me_wand_2035.materials.append(mat_uv1c_r10)
me_wand_2035.update()
me_wand_1035 = bpy.data.meshes.new('wand_1035')
me_wand_1035.from_pydata([(0.0, 0.0, 0.0), (1.0, 0.0, 0.0), (0.0, 0.0, 3.5), (1.0, 0.0, 3.5)], [], [(0, 1, 3, 2)])
_uv = me_wand_1035.uv_layers.new(name='UVMap')
_uv.uv.foreach_set('vector', [0.469, 0.731, 0.469, 0.731, 0.469, 0.731, 0.469, 0.731])
_ca = me_wand_1035.color_attributes.new('Col', 'BYTE_COLOR', 'CORNER')
_ca.data.foreach_set('color', [1.0, 1.0, 1.0, 1.0, 1.0, 1.0, 1.0, 1.0, 1.0, 1.0, 1.0, 1.0, 1.0, 1.0, 1.0, 1.0])
me_wand_1035.materials.append(mat_uv1c_r10)
me_wand_1035.update()
me_paneel_10 = bpy.data.meshes.new('paneel_10')
me_paneel_10.from_pydata([(2.98e-07, -0.06107, 0.0), (1.0, -0.06107, 3.893e-08), (1.192e-07, -0.03267, 0.12), (1.0, -0.03267, 0.12), (2.98e-07, -0.06107, 0.1078), (2.544e-07, -0.04887, 0.12), (1.0, -0.04887, 0.12), (1.0, -0.06107, 0.1078), (2.98e-07, -0.06107, 0.01104), (1.0, -0.06107, 0.01104), (0.1904, -0.03151, 0.3104), (0.8096, -0.03151, 0.3104), (0.8096, -0.03151, 0.7107), (0.1904, -0.03151, 0.7107), (0.9032, -0.03204, 0.218), (0.902, -0.03204, 0.2168), (0.001256, -0.03267, 0.12), (2.981e-07, -0.03267, 0.1213), (1.0, -0.03267, 0.1213), (0.9987, -0.03267, 0.12), (0.09676, -0.03267, 0.8031), (0.09801, -0.03267, 0.8043), (0.902, -0.03267, 0.8043), (0.9032, -0.03267, 0.8031), (0.09801, -0.0333, 0.2168), (0.09676, -0.0333, 0.218), (0.1079, -0.02174, 0.2292), (0.1092, -0.02174, 0.2279), (0.1079, -0.02174, 0.7919), (0.1092, -0.02174, 0.7932), (0.8921, -0.02174, 0.2292), (0.8908, -0.02174, 0.2279), (0.8908, -0.02174, 0.7932), (0.8921, -0.02174, 0.7919), (0.1127, -0.003511, 0.2315), (0.1115, -0.003511, 0.2327), (0.1115, -0.003511, 0.7884), (0.1127, -0.003511, 0.7896), (0.8885, -0.003511, 0.2327), (0.8873, -0.003511, 0.2315), (0.8873, -0.003511, 0.7896), (0.8885, -0.003511, 0.7884), (0.1865, -0.01803, 0.3077), (0.1877, -0.01803, 0.3065), (0.1868, -0.01897, 0.3068), (0.1877, -0.01803, 0.7146), (0.1865, -0.01803, 0.7134), (0.1868, -0.01897, 0.7143), (0.8123, -0.01803, 0.3065), (0.8135, -0.01803, 0.3077), (0.8132, -0.01897, 0.3068), (0.8135, -0.01803, 0.7134), (0.8123, -0.01803, 0.7146), (0.8132, -0.01897, 0.7143), (3.129e-07, -3.725e-09, 0.8998), (0.001258, -3.725e-09, 0.9011), (0.9987, 0.0, 0.9011), (1.0, 0.0, 0.8998), (0.00207, -0.03267, 0.8978), (3.129e-07, -0.02996, 0.8998), (3.128e-07, -0.03267, 0.8971), (0.003333, -0.03267, 0.899), (0.001258, -0.02996, 0.9011), (0.9987, -0.02996, 0.9011), (0.9967, -0.03267, 0.899), (1.0, -0.02996, 0.8998), (0.9979, -0.03267, 0.8978), (1.0, -0.03267, 0.8971)], [], [(8, 9, 7, 4), (4, 7, 6, 5), (5, 6, 3, 2), (0, 1, 9, 8), (21, 22, 64, 61), (29, 32, 22, 21), (62, 63, 56, 55), (33, 30, 14, 23), (10, 11, 12, 13), (16, 19, 15, 24), (26, 28, 20, 25), (35, 36, 28, 26), (31, 27, 24, 15), (39, 34, 27, 31), (42, 46, 36, 35), (37, 40, 32, 29), (41, 38, 30, 33), (48, 43, 34, 39), (10, 13, 47, 46, 42, 44), (45, 52, 40, 37), (51, 49, 38, 41), (11, 10, 44, 43, 48, 50), (13, 12, 53, 52, 45, 47), (12, 11, 50, 49, 51, 53), (42, 43, 44), (45, 46, 47), (48, 49, 50), (51, 52, 53), (15, 19, 18, 14), (23, 14, 18, 67, 66), (58, 60, 17, 25, 20), (14, 30, 31, 15), (20, 28, 29, 21), (33, 23, 22, 32), (27, 34, 35, 26), (37, 29, 28, 36), (32, 40, 41, 33), (39, 31, 30, 38), (34, 43, 42, 35), (45, 37, 36, 46), (40, 52, 51, 41), (48, 39, 38, 49), (25, 17, 16, 24), (26, 25, 24, 27), (63, 65, 57, 56), (21, 61, 58, 20), (64, 22, 23, 66), (58, 59, 60), (65, 66, 67), (65, 63, 64, 66), (62, 59, 58, 61), (63, 62, 61, 64), (59, 62, 55, 54)])
_uv = me_paneel_10.uv_layers.new(name='UVMap')
_uv.uv.foreach_set('vector', [0.8447, 0.717, 0.8447, 0.717, 0.8447, 0.717, 0.8447, 0.717, 0.8447, 0.7232, 0.8447, 0.7232, 0.8447, 0.7232, 0.8447, 0.7232, 0.8447, 0.717, 0.8447, 0.717, 0.8447, 0.717, 0.8447, 0.717, 0.8447, 0.7108, 0.8447, 0.7108, 0.8447, 0.7108, 0.8447, 0.7108, 0.8447, 0.717, 0.8447, 0.717, 0.8447, 0.717, 0.8447, 0.717, 0.8447, 0.7093, 0.8447, 0.7093, 0.8447, 0.7093, 0.8447, 0.7093, 0.8447, 0.7073, 0.8447, 0.7073, 0.8447, 0.7073, 0.8447, 0.7073, 0.8447, 0.7093, 0.8447, 0.7093, 0.8447, 0.7093, 0.8447, 0.7093, 0.8447, 0.7248, 0.8447, 0.7248, 0.8447, 0.7248, 0.8447, 0.7248, 0.8447, 0.717, 0.8447, 0.717, 0.8447, 0.717, 0.8447, 0.717, 0.8447, 0.7093, 0.8447, 0.7093, 0.8447, 0.7093, 0.8447, 0.7093, 0.8447, 0.7093, 0.8447, 0.7093, 0.8447, 0.7093, 0.8447, 0.7093, 0.8447, 0.7093, 0.8447, 0.7093, 0.8447, 0.7093, 0.8447, 0.7093, 0.8447, 0.7093, 0.8447, 0.7093, 0.8447, 0.7093, 0.8447, 0.7093, 0.8452, 0.7063, 0.8452, 0.7063, 0.8452, 0.7063, 0.8452, 0.7063, 0.8447, 0.7093, 0.8447, 0.7093, 0.8447, 0.7093, 0.8447, 0.7093, 0.8447, 0.7093, 0.8447, 0.7093, 0.8447, 0.7093, 0.8447, 0.7093, 0.8452, 0.7063, 0.8452, 0.7063, 0.8452, 0.7063, 0.8452, 0.7063, 0.8447, 0.7093, 0.8447, 0.7093, 0.8447, 0.7093, 0.8447, 0.7093, 0.8447, 0.7093, 0.8447, 0.7093, 0.8452, 0.7063, 0.8452, 0.7063, 0.8452, 0.7063, 0.8452, 0.7063, 0.8452, 0.7063, 0.8452, 0.7063, 0.8452, 0.7063, 0.8452, 0.7063, 0.8447, 0.7093, 0.8447, 0.7093, 0.8447, 0.7093, 0.8447, 0.7093, 0.8447, 0.7093, 0.8447, 0.7093, 0.8447, 0.7093, 0.8447, 0.7093, 0.8447, 0.7093, 0.8447, 0.7093, 0.8447, 0.7093, 0.8447, 0.7093, 0.8447, 0.7093, 0.8447, 0.7093, 0.8447, 0.7093, 0.8447, 0.7093, 0.8447, 0.7093, 0.8447, 0.7093, 0.8435, 0.701, 0.8435, 0.701, 0.8435, 0.701, 0.8435, 0.701, 0.8435, 0.701, 0.8435, 0.701, 0.8435, 0.701, 0.8435, 0.701, 0.8435, 0.701, 0.8435, 0.701, 0.8435, 0.701, 0.8435, 0.701, 0.8435, 0.701, 0.8435, 0.701, 0.8435, 0.701, 0.8435, 0.701, 0.8447, 0.717, 0.8447, 0.717, 0.8447, 0.717, 0.8447, 0.717, 0.8447, 0.717, 0.8447, 0.717, 0.8447, 0.717, 0.8447, 0.717, 0.8447, 0.717, 0.8447, 0.717, 0.8435, 0.6933, 0.8435, 0.6933, 0.8435, 0.6933, 0.8435, 0.6933, 0.8435, 0.6933, 0.8435, 0.6933, 0.8435, 0.6933, 0.8435, 0.6933, 0.8435, 0.6933, 0.8435, 0.6933, 0.8435, 0.6933, 0.8435, 0.6933, 0.8435, 0.6933, 0.8435, 0.6933, 0.8435, 0.6933, 0.8435, 0.6933, 0.8435, 0.6933, 0.8435, 0.6933, 0.8435, 0.6933, 0.8435, 0.6933, 0.8435, 0.6933, 0.8435, 0.6933, 0.8435, 0.6933, 0.8435, 0.6933, 0.8435, 0.6933, 0.8435, 0.6933, 0.8435, 0.6933, 0.8435, 0.6933, 0.8444, 0.6913, 0.8444, 0.6913, 0.8444, 0.6913, 0.8444, 0.6913, 0.8444, 0.6913, 0.8444, 0.6913, 0.8444, 0.6913, 0.8444, 0.6913, 0.8444, 0.6913, 0.8444, 0.6913, 0.8444, 0.6913, 0.8444, 0.6913, 0.8444, 0.6913, 0.8444, 0.6913, 0.8444, 0.6913, 0.8444, 0.6913, 0.8435, 0.701, 0.8435, 0.701, 0.8435, 0.701, 0.8435, 0.701, 0.8435, 0.6933, 0.8435, 0.6933, 0.8435, 0.6933, 0.8435, 0.6933, 0.8435, 0.701, 0.8435, 0.701, 0.8435, 0.701, 0.8435, 0.701, 0.8435, 0.701, 0.8435, 0.701, 0.8435, 0.701, 0.8435, 0.701, 0.8435, 0.701, 0.8435, 0.701, 0.8435, 0.701, 0.8435, 0.701, 0.8459, 0.7299, 0.8459, 0.7299, 0.8459, 0.7299, 0.8447, 0.714, 0.8447, 0.714, 0.8447, 0.714, 0.8447, 0.714, 0.8447, 0.714, 0.8447, 0.714, 0.8447, 0.714, 0.8447, 0.714, 0.8447, 0.714, 0.8447, 0.714, 0.8447, 0.714, 0.8459, 0.7299, 0.8459, 0.7299, 0.8459, 0.7299, 0.8459, 0.7299, 0.8435, 0.701, 0.8435, 0.701, 0.8435, 0.701, 0.8435, 0.701])
_ca = me_paneel_10.color_attributes.new('Col', 'BYTE_COLOR', 'CORNER')
_ca.data.foreach_set('color', [1.0, 1.0, 1.0, 1.0, 1.0, 1.0, 1.0, 1.0, 1.0, 1.0, 1.0, 1.0, 1.0, 1.0, 1.0, 1.0, 1.0, 1.0, 1.0, 1.0, 1.0, 1.0, 1.0, 1.0, 1.0, 1.0, 1.0, 1.0, 1.0, 1.0, 1.0, 1.0, 1.0, 1.0, 1.0, 1.0, 1.0, 1.0, 1.0, 1.0, 1.0, 1.0, 1.0, 1.0, 1.0, 1.0, 1.0, 1.0, 1.0, 1.0, 1.0, 1.0, 1.0, 1.0, 1.0, 1.0, 1.0, 1.0, 1.0, 1.0, 1.0, 1.0, 1.0, 1.0, 1.0, 1.0, 1.0, 1.0, 1.0, 1.0, 1.0, 1.0, 1.0, 1.0, 1.0, 1.0, 1.0, 1.0, 1.0, 1.0, 1.0, 1.0, 1.0, 1.0, 1.0, 1.0, 1.0, 1.0, 1.0, 1.0, 1.0, 1.0, 1.0, 1.0, 1.0, 1.0, 1.0, 1.0, 1.0, 1.0, 1.0, 1.0, 1.0, 1.0, 1.0, 1.0, 1.0, 1.0, 1.0, 1.0, 1.0, 1.0, 1.0, 1.0, 1.0, 1.0, 1.0, 1.0, 1.0, 1.0, 1.0, 1.0, 1.0, 1.0, 1.0, 1.0, 1.0, 1.0, 1.0, 1.0, 1.0, 1.0, 1.0, 1.0, 1.0, 1.0, 1.0, 1.0, 1.0, 1.0, 1.0, 1.0, 1.0, 1.0, 1.0, 1.0, 1.0, 1.0, 1.0, 1.0, 1.0, 1.0, 1.0, 1.0, 1.0, 1.0, 1.0, 1.0, 1.0, 1.0, 1.0, 1.0, 1.0, 1.0, 1.0, 1.0, 1.0, 1.0, 1.0, 1.0, 1.0, 1.0, 1.0, 1.0, 1.0, 1.0, 1.0, 1.0, 1.0, 1.0, 1.0, 1.0, 1.0, 1.0, 1.0, 1.0, 1.0, 1.0, 1.0, 1.0, 1.0, 1.0, 1.0, 1.0, 1.0, 1.0, 1.0, 1.0, 1.0, 1.0, 1.0, 1.0, 1.0, 1.0, 1.0, 1.0, 1.0, 1.0, 1.0, 1.0, 1.0, 1.0, 1.0, 1.0, 1.0, 1.0, 1.0, 1.0, 1.0, 1.0, 1.0, 1.0, 1.0, 1.0, 1.0, 1.0, 1.0, 1.0, 1.0, 1.0, 1.0, 1.0, 1.0, 1.0, 1.0, 1.0, 1.0, 1.0, 1.0, 1.0, 1.0, 1.0, 1.0, 1.0, 1.0, 1.0, 1.0, 1.0, 1.0, 1.0, 1.0, 1.0, 1.0, 1.0, 1.0, 1.0, 1.0, 1.0, 1.0, 1.0, 1.0, 1.0, 1.0, 1.0, 1.0, 1.0, 1.0, 1.0, 1.0, 1.0, 1.0, 1.0, 1.0, 1.0, 1.0, 1.0, 1.0, 1.0, 1.0, 1.0, 1.0, 1.0, 1.0, 1.0, 1.0, 1.0, 1.0, 1.0, 1.0, 1.0, 1.0, 1.0, 1.0, 1.0, 1.0, 1.0, 1.0, 1.0, 1.0, 1.0, 1.0, 1.0, 1.0, 1.0, 1.0, 1.0, 1.0, 1.0, 1.0, 1.0, 1.0, 1.0, 1.0, 1.0, 1.0, 1.0, 1.0, 1.0, 1.0, 1.0, 1.0, 1.0, 1.0, 1.0, 1.0, 1.0, 1.0, 1.0, 1.0, 1.0, 1.0, 1.0, 1.0, 1.0, 1.0, 1.0, 1.0, 1.0, 1.0, 1.0, 1.0, 1.0, 1.0, 1.0, 1.0, 1.0, 1.0, 1.0, 1.0, 1.0, 1.0, 1.0, 1.0, 1.0, 1.0, 1.0, 1.0, 1.0, 1.0, 1.0, 1.0, 1.0, 1.0, 1.0, 1.0, 1.0, 1.0, 1.0, 1.0, 1.0, 1.0, 1.0, 1.0, 1.0, 1.0, 1.0, 1.0, 1.0, 1.0, 1.0, 1.0, 1.0, 1.0, 1.0, 1.0, 1.0, 1.0, 1.0, 1.0, 1.0, 1.0, 1.0, 1.0, 1.0, 1.0, 1.0, 1.0, 1.0, 1.0, 1.0, 1.0, 1.0, 1.0, 1.0, 1.0, 1.0, 1.0, 1.0, 1.0, 1.0, 1.0, 1.0, 1.0, 1.0, 1.0, 1.0, 1.0, 1.0, 1.0, 1.0, 1.0, 1.0, 1.0, 1.0, 1.0, 1.0, 1.0, 1.0, 1.0, 1.0, 1.0, 1.0, 1.0, 1.0, 1.0, 1.0, 1.0, 1.0, 1.0, 1.0, 1.0, 1.0, 1.0, 1.0, 1.0, 1.0, 1.0, 1.0, 1.0, 1.0, 1.0, 1.0, 1.0, 1.0, 1.0, 1.0, 1.0, 1.0, 1.0, 1.0, 1.0, 1.0, 1.0, 1.0, 1.0, 1.0, 1.0, 1.0, 1.0, 1.0, 1.0, 1.0, 1.0, 1.0, 1.0, 1.0, 1.0, 1.0, 1.0, 1.0, 1.0, 1.0, 1.0, 1.0, 1.0, 1.0, 1.0, 1.0, 1.0, 1.0, 1.0, 1.0, 1.0, 1.0, 1.0, 1.0, 1.0, 1.0, 1.0, 1.0, 1.0, 1.0, 1.0, 1.0, 1.0, 1.0, 1.0, 1.0, 1.0, 1.0, 1.0, 1.0, 1.0, 1.0, 1.0, 1.0, 1.0, 1.0, 1.0, 1.0, 1.0, 1.0, 1.0, 1.0, 1.0, 1.0, 1.0, 1.0, 1.0, 1.0, 1.0, 1.0, 1.0, 1.0, 1.0, 1.0, 1.0, 1.0, 1.0, 1.0, 1.0, 1.0, 1.0, 1.0, 1.0, 1.0, 1.0, 1.0, 1.0, 1.0, 1.0, 1.0, 1.0, 1.0, 1.0, 1.0, 1.0, 1.0, 1.0, 1.0, 1.0, 1.0, 1.0, 1.0, 1.0, 1.0, 1.0, 1.0, 1.0, 1.0, 1.0, 1.0, 1.0, 1.0, 1.0, 1.0, 1.0, 1.0, 1.0, 1.0, 1.0, 1.0, 1.0, 1.0, 1.0, 1.0, 1.0, 1.0, 1.0, 1.0, 1.0, 1.0, 1.0, 1.0, 1.0, 1.0, 1.0, 1.0, 1.0, 1.0, 1.0, 1.0, 1.0, 1.0, 1.0, 1.0, 1.0, 1.0, 1.0, 1.0, 1.0, 1.0, 1.0, 1.0, 1.0, 1.0, 1.0, 1.0, 1.0, 1.0, 1.0, 1.0, 1.0, 1.0, 1.0, 1.0, 1.0, 1.0, 1.0, 1.0, 1.0, 1.0, 1.0, 1.0, 1.0, 1.0, 1.0, 1.0, 1.0, 1.0, 1.0, 1.0, 1.0, 1.0, 1.0, 1.0, 1.0, 1.0, 1.0, 1.0, 1.0, 1.0, 1.0, 1.0, 1.0, 1.0, 1.0, 1.0, 1.0, 1.0, 1.0, 1.0, 1.0, 1.0, 1.0, 1.0, 1.0, 1.0, 1.0, 1.0, 1.0, 1.0, 1.0, 1.0, 1.0, 1.0, 1.0, 1.0, 1.0, 1.0, 1.0, 1.0, 1.0, 1.0, 1.0, 1.0, 1.0, 1.0, 1.0, 1.0, 1.0, 1.0, 1.0, 1.0, 1.0, 1.0, 1.0, 1.0, 1.0, 1.0, 1.0, 1.0, 1.0, 1.0, 1.0, 1.0, 1.0, 1.0, 1.0, 1.0, 1.0, 1.0, 1.0, 1.0, 1.0, 1.0, 1.0, 1.0, 1.0, 1.0, 1.0, 1.0, 1.0, 1.0, 1.0, 1.0, 1.0, 1.0, 1.0, 1.0, 1.0, 1.0, 1.0, 1.0, 1.0, 1.0, 1.0, 1.0, 1.0, 1.0, 1.0, 1.0, 1.0, 1.0, 1.0, 1.0, 1.0, 1.0, 1.0, 1.0, 1.0, 1.0, 1.0, 1.0, 1.0, 1.0, 1.0, 1.0, 1.0, 1.0, 1.0, 1.0, 1.0, 1.0, 1.0, 1.0, 1.0, 1.0, 1.0, 1.0, 1.0, 1.0, 1.0, 1.0, 1.0, 1.0, 1.0, 1.0, 1.0, 1.0, 1.0, 1.0, 1.0, 1.0, 1.0, 1.0, 1.0, 1.0, 1.0, 1.0, 1.0, 1.0, 1.0, 1.0, 1.0, 1.0, 1.0, 1.0, 1.0, 1.0, 1.0, 1.0, 1.0, 1.0, 1.0, 1.0, 1.0, 1.0, 1.0, 1.0, 1.0, 1.0, 1.0, 1.0, 1.0, 1.0, 1.0, 1.0, 1.0, 1.0, 1.0, 1.0, 1.0, 1.0, 1.0, 1.0, 1.0, 1.0, 1.0, 1.0, 1.0, 1.0, 1.0, 1.0, 1.0, 1.0, 1.0, 1.0, 1.0, 1.0, 1.0, 1.0, 1.0, 1.0, 1.0, 1.0, 1.0, 1.0, 1.0, 1.0, 1.0, 1.0, 1.0, 1.0, 1.0, 1.0, 1.0, 1.0, 1.0, 1.0, 1.0, 1.0, 1.0, 1.0])
me_paneel_10.materials.append(mat_uv1c_r08)
me_paneel_10.update()
me_sockel_20 = bpy.data.meshes.new('sockel_20')
me_sockel_20.from_pydata([(2.98e-07, -0.05, 0.0), (2.0, -0.05, 3.893e-08), (1.192e-07, 5.96e-08, 0.12), (2.0, 0.0, 0.12), (2.98e-07, -0.05, 0.1078), (2.544e-07, -0.0378, 0.12), (2.0, -0.0378, 0.12), (2.0, -0.05, 0.1078), (2.98e-07, -0.05, 0.01104), (2.0, -0.05, 0.01104)], [], [(8, 9, 7, 4), (4, 7, 6, 5), (5, 6, 3, 2), (0, 1, 9, 8)])
_uv = me_sockel_20.uv_layers.new(name='UVMap')
_uv.uv.foreach_set('vector', [0.9052, 0.717, 0.9052, 0.717, 0.9052, 0.717, 0.9052, 0.717, 0.9052, 0.7232, 0.9052, 0.7232, 0.9052, 0.7232, 0.9052, 0.7232, 0.9052, 0.717, 0.9052, 0.717, 0.9052, 0.717, 0.9052, 0.717, 0.9052, 0.7108, 0.9052, 0.7108, 0.9052, 0.7108, 0.9052, 0.7108])
_ca = me_sockel_20.color_attributes.new('Col', 'BYTE_COLOR', 'CORNER')
_ca.data.foreach_set('color', [1.0, 1.0, 1.0, 1.0, 1.0, 1.0, 1.0, 1.0, 1.0, 1.0, 1.0, 1.0, 1.0, 1.0, 1.0, 1.0, 1.0, 1.0, 1.0, 1.0, 1.0, 1.0, 1.0, 1.0, 1.0, 1.0, 1.0, 1.0, 1.0, 1.0, 1.0, 1.0, 1.0, 1.0, 1.0, 1.0, 1.0, 1.0, 1.0, 1.0, 1.0, 1.0, 1.0, 1.0, 1.0, 1.0, 1.0, 1.0, 1.0, 1.0, 1.0, 1.0, 1.0, 1.0, 1.0, 1.0, 1.0, 1.0, 1.0, 1.0, 1.0, 1.0, 1.0, 1.0])
me_sockel_20.materials.append(mat_uv1c_r08)
me_sockel_20.update()
me_sockel_10 = bpy.data.meshes.new('sockel_10')
me_sockel_10.from_pydata([(2.98e-07, -0.05, 0.0), (1.0, -0.05, 3.893e-08), (1.192e-07, 5.96e-08, 0.12), (1.0, 0.0, 0.12), (2.98e-07, -0.05, 0.1078), (2.544e-07, -0.0378, 0.12), (1.0, -0.0378, 0.12), (1.0, -0.05, 0.1078), (2.98e-07, -0.05, 0.01104), (1.0, -0.05, 0.01104)], [], [(8, 9, 7, 4), (4, 7, 6, 5), (5, 6, 3, 2), (0, 1, 9, 8)])
_uv = me_sockel_10.uv_layers.new(name='UVMap')
_uv.uv.foreach_set('vector', [0.9052, 0.717, 0.9052, 0.717, 0.9052, 0.717, 0.9052, 0.717, 0.9052, 0.7232, 0.9052, 0.7232, 0.9052, 0.7232, 0.9052, 0.7232, 0.9052, 0.717, 0.9052, 0.717, 0.9052, 0.717, 0.9052, 0.717, 0.9052, 0.7108, 0.9052, 0.7108, 0.9052, 0.7108, 0.9052, 0.7108])
_ca = me_sockel_10.color_attributes.new('Col', 'BYTE_COLOR', 'CORNER')
_ca.data.foreach_set('color', [1.0, 1.0, 1.0, 1.0, 1.0, 1.0, 1.0, 1.0, 1.0, 1.0, 1.0, 1.0, 1.0, 1.0, 1.0, 1.0, 1.0, 1.0, 1.0, 1.0, 1.0, 1.0, 1.0, 1.0, 1.0, 1.0, 1.0, 1.0, 1.0, 1.0, 1.0, 1.0, 1.0, 1.0, 1.0, 1.0, 1.0, 1.0, 1.0, 1.0, 1.0, 1.0, 1.0, 1.0, 1.0, 1.0, 1.0, 1.0, 1.0, 1.0, 1.0, 1.0, 1.0, 1.0, 1.0, 1.0, 1.0, 1.0, 1.0, 1.0, 1.0, 1.0, 1.0, 1.0])
me_sockel_10.materials.append(mat_uv1c_r08)
me_sockel_10.update()

# ---- objects
ob_figur = bpy.data.objects.new('Figur', me_circle)
ob_plane = bpy.data.objects.new('Plane', me_boden)
ob_plane_001 = bpy.data.objects.new('Plane.001', me_plane_001)
ob_plane_002 = bpy.data.objects.new('Plane.002', me_wand_2030)
ob_plane_003 = bpy.data.objects.new('Plane.003', me_wand_1030)
ob_plane_004 = bpy.data.objects.new('Plane.004', me_wand_2035)
ob_plane_005 = bpy.data.objects.new('Plane.005', me_wand_1035)
ob_plane_006 = bpy.data.objects.new('Plane.006', me_paneel_10)
ob_plane_007 = bpy.data.objects.new('Plane.007', me_sockel_20)
ob_plane_008 = bpy.data.objects.new('Plane.008', me_sockel_10)

# ---- transforms, parenting, visibility, modifiers, constraints
ob_figur.location = (-1.241, 0.0, 0.0)
ob_figur.lineart.crease_threshold = 0.0
ob_plane.location = (0.008349, 0.0, 0.0)
ob_plane_001.location = (2.973, 0.0, 0.0)
ob_plane_002.location = (3.988, 0.0, 0.0)
ob_plane_003.location = (7.0, 0.0, 0.0)
ob_plane_004.location = (9.0, 0.0, 0.0)
ob_plane_005.location = (12.0, 0.0, 0.0)
ob_plane_006.location = (0.0, 0.0, 0.0)
ob_plane_007.location = (3.988, 0.0, 0.0)
ob_plane_008.location = (7.0, 0.0, 0.0)

# ---- collection membership
col_collection.objects.link(ob_figur)
col_collection.objects.link(ob_plane)
col_collection.objects.link(ob_plane_001)
col_collection.objects.link(ob_plane_002)
col_collection.objects.link(ob_plane_003)
col_collection.objects.link(ob_plane_004)
col_collection.objects.link(ob_plane_005)
col_collection.objects.link(ob_plane_006)
col_collection.objects.link(ob_plane_007)
col_collection.objects.link(ob_plane_008)

# ---- scene / render settings (as saved in the file)
scene.frame_start = 1; scene.frame_end = 250; scene.frame_set(3)
scene.render.engine = 'BLENDER_EEVEE_NEXT'
scene.cycles.use_denoising = False
scene.cycles.samples = 128
scene.cycles.sampling_pattern = 'TABULATED_SOBOL'
scene.cycles.use_adaptive_sampling = False
scene.cycles.use_light_tree = False
scene.view_settings.view_transform = 'Filmic'
bpy.context.view_layer.update()

# ---- added for rendering (the .blend has no active camera and no usable light): camera, sun
cam_auto = bpy.data.cameras.new('AutoCamera')
cam_auto.lens = 50.0
cam_auto.sensor_width = 36.0
cam_auto.clip_end = 1000.0
ob_auto_camera = bpy.data.objects.new('AutoCamera', cam_auto)
scene.collection.objects.link(ob_auto_camera)
ob_auto_camera.location = (19.6155, -17.0379, 12.8586)
ob_auto_camera.rotation_euler = (1.09748, -7.21219e-08, 0.694738)
scene.camera = ob_auto_camera
light_auto_sun = bpy.data.lights.new('AutoSun', 'SUN')
light_auto_sun.energy = 3.0
light_auto_sun.angle = 0.0523599
ob_auto_sun = bpy.data.objects.new('AutoSun', light_auto_sun)
scene.collection.objects.link(ob_auto_sun)
ob_auto_sun.rotation_euler = (0.872665, 0.174533, 0.523599)
bpy.context.view_layer.update()
